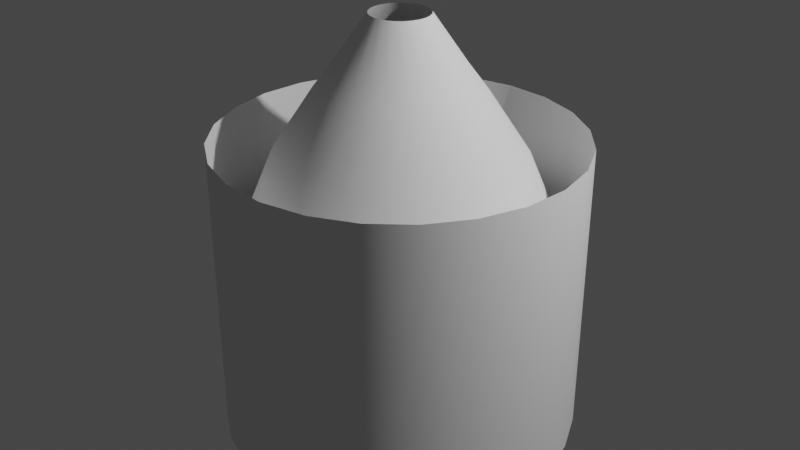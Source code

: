 # Source: VFX_Shapes.blend  (saved by Blender 3.5.10; exported with 4.5.12 LTS)
import bpy
from mathutils import Matrix  # noqa: F401  (used for matrix-valued properties, if any)

bpy.ops.wm.read_factory_settings(use_empty=True)
scene = bpy.context.scene
scene.name = 'Scene'

# ---- collections
col_collection = bpy.data.collections.new('Collection'); scene.collection.children.link(col_collection)

# ---- node groups
ng_auto_smooth = bpy.data.node_groups.new('Auto Smooth', 'GeometryNodeTree')
_s = ng_auto_smooth.interface.new_socket(name='Geometry', in_out='OUTPUT', socket_type='NodeSocketGeometry')
_s = ng_auto_smooth.interface.new_socket(name='Geometry', in_out='INPUT', socket_type='NodeSocketGeometry')
_s = ng_auto_smooth.interface.new_socket(name='Angle', in_out='INPUT', socket_type='NodeSocketFloat')
_s.subtype = 'ANGLE'
_s.min_value = 0.0
_s.max_value = 3.142
ng_auto_smooth.is_modifier = True
_N = ng_auto_smooth.nodes; _L = ng_auto_smooth.links
n0 = _N.new('NodeGroupOutput'); n0.name = 'Group Output'; n0.location = (480, -100)
n1 = _N.new('NodeGroupInput'); n1.name = 'Group Input'; n1.location = (-420, -300)
n2 = _N.new('NodeGroupInput'); n2.name = 'Group Input.001'; n2.location = (-60, -100)
n3 = _N.new('GeometryNodeSetShadeSmooth'); n3.name = 'Set Shade Smooth'; n3.location = (120, -100)
n3.domain = 'EDGE'
n4 = _N.new('GeometryNodeSetShadeSmooth'); n4.name = 'Set Shade Smooth.001'; n4.location = (300, -100)
n5 = _N.new('GeometryNodeInputMeshEdgeAngle'); n5.name = 'Edge Angle'; n5.location = (-420, -220)
n6 = _N.new('GeometryNodeInputEdgeSmooth'); n6.name = 'Is Edge Smooth'; n6.location = (-60, -160)
n7 = _N.new('GeometryNodeInputShadeSmooth'); n7.name = 'Is Face Smooth'; n7.location = (-240, -340)
n8 = _N.new('FunctionNodeBooleanMath'); n8.name = 'Boolean Math'; n8.location = (-60, -220)
n9 = _N.new('FunctionNodeCompare'); n9.name = 'Compare'; n9.location = (-240, -180)
n9.operation = 'LESS_EQUAL'
_L.new(n5.outputs[0], n9.inputs[0])
_L.new(n4.outputs[0], n0.inputs[0])
_L.new(n1.outputs[1], n9.inputs[1])
_L.new(n9.outputs[0], n8.inputs[0])
_L.new(n7.outputs[0], n8.inputs[1])
_L.new(n2.outputs[0], n3.inputs[0])
_L.new(n6.outputs[0], n3.inputs[1])
_L.new(n3.outputs[0], n4.inputs[0])
_L.new(n8.outputs[0], n3.inputs[2])
n0.is_active_output = True

# ---- world
world_world = bpy.data.worlds.new('World'); scene.world = world_world
world_world.use_nodes = True; world_world.node_tree.nodes.clear()
_N = world_world.node_tree.nodes; _L = world_world.node_tree.links
n0 = _N.new('ShaderNodeOutputWorld'); n0.name = 'World Output'; n0.location = (300, 300)
n1 = _N.new('ShaderNodeBackground'); n1.name = 'Background'; n1.location = (10, 300)
n1.inputs[0].default_value = (0.05088, 0.05088, 0.05088, 1.0)
_L.new(n1.outputs[0], n0.inputs[0])
n0.is_active_output = True
world_world.color = (0.05088, 0.05088, 0.05088)
world_world.use_sun_shadow = False
world_world.sun_shadow_jitter_overblur = 0.0

# ---- lights
light_light = bpy.data.lights.new('Light', 'POINT')
light_light.transmission_factor = 0.0
light_light.energy = 1000.0
light_light.shadow_soft_size = 0.1
light_light.shadow_maximum_resolution = 0.006
light_light.use_absolute_resolution = True

# ---- meshes
me_cylinder = bpy.data.meshes.new('Cylinder')
me_cylinder.from_pydata([(1.196e-11, 1.125, -0.9529), (-9.763e-10, 0.1933, 1.792), (0.2911, 1.086, -0.9529), (0.05004, 0.1868, 1.792), (0.5624, 0.9741, -0.9529), (0.09667, 0.1674, 1.792), (0.7953, 0.7953, -0.9529), (0.1367, 0.1367, 1.792), (0.9741, 0.5624, -0.9529), (0.1674, 0.09667, 1.792), (1.086, 0.2911, -0.9529), (0.1868, 0.05004, 1.792), (1.125, 1.242e-09, -0.9529), (0.1933, -8.568e-09, 1.792), (1.086, -0.2911, -0.9529), (0.1868, -0.05004, 1.792), (0.9741, -0.5624, -0.9529), (0.1674, -0.09667, 1.792), (0.7953, -0.7953, -0.9529), (0.1367, -0.1367, 1.792), (0.5624, -0.9741, -0.9529), (0.09667, -0.1674, 1.792), (0.2911, -1.086, -0.9529), (0.05004, -0.1868, 1.792), (1.196e-11, -1.125, -0.9529), (-9.763e-10, -0.1933, 1.792), (-0.2911, -1.086, -0.9529), (-0.05004, -0.1868, 1.792), (-0.5624, -0.9741, -0.9529), (-0.09667, -0.1674, 1.792), (-0.7953, -0.7953, -0.9529), (-0.1367, -0.1367, 1.792), (-0.9741, -0.5624, -0.9529), (-0.1674, -0.09667, 1.792), (-1.086, -0.2911, -0.9529), (-0.1868, -0.05004, 1.792), (-1.125, 1.242e-09, -0.9529), (-0.1933, -8.568e-09, 1.792), (-1.086, 0.2911, -0.9529), (-0.1868, 0.05004, 1.792), (-0.9741, 0.5624, -0.9529), (-0.1674, 0.09667, 1.792), (-0.7953, 0.7953, -0.9529), (-0.1367, 0.1367, 1.792), (-0.5624, 0.9741, -0.9529), (-0.09667, 0.1674, 1.792), (-0.2911, 1.086, -0.9529), (-0.05004, 0.1868, 1.792), (-1.949e-09, 0.4126, 1.474), (-1.445e-09, 1.173, -0.375), (-1.844e-09, 0.5439, 1.299), (-2.553e-09, 0.8248, 0.8723), (-2.455e-09, 1.078, 0.2694), (0.3035, 1.133, -0.375), (0.1068, 0.3985, 1.474), (0.2791, 1.041, 0.2694), (0.2135, 0.7967, 0.8723), (0.1408, 0.5253, 1.299), (0.5864, 1.016, -0.375), (0.2063, 0.3573, 1.474), (0.5391, 0.9338, 0.2694), (0.4124, 0.7143, 0.8723), (0.2719, 0.471, 1.299), (0.8293, 0.8293, -0.375), (0.2918, 0.2918, 1.474), (0.7624, 0.7624, 0.2694), (0.5833, 0.5833, 0.8723), (0.3846, 0.3846, 1.299), (1.016, 0.5864, -0.375), (0.3573, 0.2063, 1.474), (0.9338, 0.5391, 0.2694), (0.7143, 0.4124, 0.8723), (0.471, 0.2719, 1.299), (1.133, 0.3035, -0.375), (0.3985, 0.1068, 1.474), (1.041, 0.2791, 0.2694), (0.7967, 0.2135, 0.8723), (0.5253, 0.1408, 1.299), (1.173, -1.446e-09, -0.375), (0.4126, -2.427e-09, 1.474), (1.078, -3.631e-09, 0.2694), (0.8248, -3.632e-09, 0.8723), (0.5439, -3.253e-09, 1.299), (1.133, -0.3035, -0.375), (0.3985, -0.1068, 1.474), (1.041, -0.2791, 0.2694), (0.7967, -0.2135, 0.8723), (0.5253, -0.1408, 1.299), (1.016, -0.5864, -0.375), (0.3573, -0.2063, 1.474), (0.9338, -0.5391, 0.2694), (0.7143, -0.4124, 0.8723), (0.471, -0.2719, 1.299), (0.8293, -0.8293, -0.375), (0.2918, -0.2918, 1.474), (0.7624, -0.7624, 0.2694), (0.5833, -0.5833, 0.8723), (0.3846, -0.3846, 1.299), (0.5864, -1.016, -0.375), (0.2063, -0.3573, 1.474), (0.5391, -0.9338, 0.2694), (0.4124, -0.7143, 0.8723), (0.2719, -0.471, 1.299), (0.3035, -1.133, -0.375), (0.1068, -0.3985, 1.474), (0.2791, -1.041, 0.2694), (0.2135, -0.7967, 0.8723), (0.1408, -0.5253, 1.299), (-1.445e-09, -1.173, -0.375), (-1.949e-09, -0.4126, 1.474), (-2.455e-09, -1.078, 0.2694), (-2.553e-09, -0.8248, 0.8723), (-1.844e-09, -0.5439, 1.299), (-0.3035, -1.133, -0.375), (-0.1068, -0.3985, 1.474), (-0.2791, -1.041, 0.2694), (-0.2135, -0.7967, 0.8723), (-0.1408, -0.5253, 1.299), (-0.5864, -1.016, -0.375), (-0.2063, -0.3573, 1.474), (-0.5391, -0.9338, 0.2694), (-0.4124, -0.7143, 0.8723), (-0.2719, -0.471, 1.299), (-0.8293, -0.8293, -0.375), (-0.2918, -0.2918, 1.474), (-0.7624, -0.7624, 0.2694), (-0.5833, -0.5833, 0.8723), (-0.3846, -0.3846, 1.299), (-1.016, -0.5864, -0.375), (-0.3573, -0.2063, 1.474), (-0.9338, -0.5391, 0.2694), (-0.7143, -0.4124, 0.8723), (-0.471, -0.2719, 1.299), (-1.133, -0.3035, -0.375), (-0.3985, -0.1068, 1.474), (-1.041, -0.2791, 0.2694), (-0.7967, -0.2135, 0.8723), (-0.5253, -0.1408, 1.299), (-1.173, -1.446e-09, -0.375), (-0.4126, -2.427e-09, 1.474), (-1.078, -3.631e-09, 0.2694), (-0.8248, -3.632e-09, 0.8723), (-0.5439, -3.253e-09, 1.299), (-1.133, 0.3035, -0.375), (-0.3985, 0.1068, 1.474), (-1.041, 0.2791, 0.2694), (-0.7967, 0.2135, 0.8723), (-0.5253, 0.1408, 1.299), (-1.016, 0.5864, -0.375), (-0.3573, 0.2063, 1.474), (-0.9338, 0.5391, 0.2694), (-0.7143, 0.4124, 0.8723), (-0.471, 0.2719, 1.299), (-0.8293, 0.8293, -0.375), (-0.2918, 0.2918, 1.474), (-0.7624, 0.7624, 0.2694), (-0.5833, 0.5833, 0.8723), (-0.3846, 0.3846, 1.299), (-0.5864, 1.016, -0.375), (-0.2063, 0.3573, 1.474), (-0.5391, 0.9338, 0.2694), (-0.4124, 0.7143, 0.8723), (-0.2719, 0.471, 1.299), (-0.3035, 1.133, -0.375), (-0.1068, 0.3985, 1.474), (-0.2791, 1.041, 0.2694), (-0.2135, 0.7967, 0.8723), (-0.1408, 0.5253, 1.299)], [], [(46, 163, 49, 0), (4, 58, 63, 6), (6, 63, 68, 8), (8, 68, 73, 10), (10, 73, 78, 12), (12, 78, 83, 14), (14, 83, 88, 16), (16, 88, 93, 18), (18, 93, 98, 20), (20, 98, 103, 22), (22, 103, 108, 24), (24, 108, 113, 26), (26, 113, 118, 28), (28, 118, 123, 30), (30, 123, 128, 32), (32, 128, 133, 34), (34, 133, 138, 36), (36, 138, 143, 38), (38, 143, 148, 40), (40, 148, 153, 42), (42, 153, 158, 44), (44, 158, 163, 46), (0, 49, 53, 2), (2, 53, 58, 4), (159, 45, 47, 164), (154, 43, 45, 159), (149, 41, 43, 154), (144, 39, 41, 149), (139, 37, 39, 144), (134, 35, 37, 139), (129, 33, 35, 134), (124, 31, 33, 129), (119, 29, 31, 124), (114, 27, 29, 119), (109, 25, 27, 114), (104, 23, 25, 109), (99, 21, 23, 104), (94, 19, 21, 99), (89, 17, 19, 94), (84, 15, 17, 89), (79, 13, 15, 84), (74, 11, 13, 79), (69, 9, 11, 74), (64, 7, 9, 69), (59, 5, 7, 64), (54, 3, 5, 59), (48, 1, 3, 54), (164, 48, 50, 167), (167, 50, 51, 166), (166, 51, 52, 165), (165, 52, 49, 163), (159, 164, 167, 162), (162, 167, 166, 161), (161, 166, 165, 160), (160, 165, 163, 158), (154, 159, 162, 157), (157, 162, 161, 156), (156, 161, 160, 155), (155, 160, 158, 153), (149, 154, 157, 152), (152, 157, 156, 151), (151, 156, 155, 150), (150, 155, 153, 148), (144, 149, 152, 147), (147, 152, 151, 146), (146, 151, 150, 145), (145, 150, 148, 143), (139, 144, 147, 142), (142, 147, 146, 141), (141, 146, 145, 140), (140, 145, 143, 138), (134, 139, 142, 137), (137, 142, 141, 136), (136, 141, 140, 135), (135, 140, 138, 133), (129, 134, 137, 132), (132, 137, 136, 131), (131, 136, 135, 130), (130, 135, 133, 128), (124, 129, 132, 127), (127, 132, 131, 126), (126, 131, 130, 125), (125, 130, 128, 123), (119, 124, 127, 122), (122, 127, 126, 121), (121, 126, 125, 120), (120, 125, 123, 118), (114, 119, 122, 117), (117, 122, 121, 116), (116, 121, 120, 115), (115, 120, 118, 113), (109, 114, 117, 112), (112, 117, 116, 111), (111, 116, 115, 110), (110, 115, 113, 108), (104, 109, 112, 107), (107, 112, 111, 106), (106, 111, 110, 105), (105, 110, 108, 103), (99, 104, 107, 102), (102, 107, 106, 101), (101, 106, 105, 100), (100, 105, 103, 98), (94, 99, 102, 97), (97, 102, 101, 96), (96, 101, 100, 95), (95, 100, 98, 93), (89, 94, 97, 92), (92, 97, 96, 91), (91, 96, 95, 90), (90, 95, 93, 88), (84, 89, 92, 87), (87, 92, 91, 86), (86, 91, 90, 85), (85, 90, 88, 83), (79, 84, 87, 82), (82, 87, 86, 81), (81, 86, 85, 80), (80, 85, 83, 78), (74, 79, 82, 77), (77, 82, 81, 76), (76, 81, 80, 75), (75, 80, 78, 73), (69, 74, 77, 72), (72, 77, 76, 71), (71, 76, 75, 70), (70, 75, 73, 68), (64, 69, 72, 67), (67, 72, 71, 66), (66, 71, 70, 65), (65, 70, 68, 63), (59, 64, 67, 62), (62, 67, 66, 61), (61, 66, 65, 60), (60, 65, 63, 58), (54, 59, 62, 57), (57, 62, 61, 56), (56, 61, 60, 55), (55, 60, 58, 53), (48, 54, 57, 50), (50, 57, 56, 51), (51, 56, 55, 52), (52, 55, 53, 49), (164, 47, 1, 48)])
me_cylinder.polygons.foreach_set('use_smooth', [True] * 144)
_uv = me_cylinder.uv_layers.new(name='UVMap')
_uv.uv.foreach_set('vector', [0.03968, 0.0, 0.03887, 0.1389, 0.0, 0.1389, 0.0, 0.0, 0.9184, 0.0, 0.9192, 0.1389, 0.8772, 0.1389, 0.8766, 0.0, 0.8766, 0.0, 0.8772, 0.1389, 0.8352, 0.1389, 0.8347, 0.0, 0.8347, 0.0, 0.8352, 0.1389, 0.7933, 0.1389, 0.7928, 0.0, 0.7928, 0.0, 0.7933, 0.1389, 0.7513, 0.1389, 0.7509, 0.0, 0.7509, 0.0, 0.7513, 0.1389, 0.7093, 0.1389, 0.709, 0.0, 0.709, 0.0, 0.7093, 0.1389, 0.6674, 0.1389, 0.6672, 0.0, 0.6672, 0.0, 0.6674, 0.1389, 0.6255, 0.1389, 0.6253, 0.0, 0.6253, 0.0, 0.6255, 0.1389, 0.5836, 0.1389, 0.5835, 0.0, 0.5835, 0.0, 0.5836, 0.1389, 0.5418, 0.1389, 0.5418, 0.0, 0.5418, 0.0, 0.5418, 0.1389, 0.5, 0.1389, 0.5, 0.0, 0.5, 0.0, 0.5, 0.1389, 0.4582, 0.1389, 0.4582, 0.0, 0.4582, 0.0, 0.4582, 0.1389, 0.4164, 0.1389, 0.4165, 0.0, 0.4165, 0.0, 0.4164, 0.1389, 0.3745, 0.1389, 0.3747, 0.0, 0.3747, 0.0, 0.3745, 0.1389, 0.3326, 0.1389, 0.3328, 0.0, 0.3328, 0.0, 0.3326, 0.1389, 0.2907, 0.1389, 0.291, 0.0, 0.291, 0.0, 0.2907, 0.1389, 0.2487, 0.1389, 0.2491, 0.0, 0.2491, 0.0, 0.2487, 0.1389, 0.2067, 0.1389, 0.2072, 0.0, 0.2072, 0.0, 0.2067, 0.1389, 0.1648, 0.1389, 0.1653, 0.0, 0.1653, 0.0, 0.1648, 0.1389, 0.1228, 0.1389, 0.1234, 0.0, 0.1234, 0.0, 0.1228, 0.1389, 0.08082, 0.1389, 0.08155, 0.0, 0.08155, 0.0, 0.08082, 0.1389, 0.03887, 0.1389, 0.03968, 0.0, 1.0, 0.0, 1.0, 0.1389, 0.9611, 0.1389, 0.9603, 0.0, 0.9603, 0.0, 0.9611, 0.1389, 0.9192, 0.1389, 0.9184, 0.0, 0.08045, 0.7806, 0.08155, 1.0, 0.03968, 1.0, 0.03845, 0.7806, 0.1225, 0.7806, 0.1234, 1.0, 0.08155, 1.0, 0.08045, 0.7806, 0.1645, 0.7806, 0.1653, 1.0, 0.1234, 1.0, 0.1225, 0.7806, 0.2065, 0.7806, 0.2072, 1.0, 0.1653, 1.0, 0.1645, 0.7806, 0.2485, 0.7806, 0.2491, 1.0, 0.2072, 1.0, 0.2065, 0.7806, 0.2905, 0.7806, 0.291, 1.0, 0.2491, 1.0, 0.2485, 0.7806, 0.3325, 0.7806, 0.3328, 1.0, 0.291, 1.0, 0.2905, 0.7806, 0.3744, 0.7806, 0.3747, 1.0, 0.3328, 1.0, 0.3325, 0.7806, 0.4163, 0.7806, 0.4165, 1.0, 0.3747, 1.0, 0.3744, 0.7806, 0.4582, 0.7806, 0.4582, 1.0, 0.4165, 1.0, 0.4163, 0.7806, 0.5, 0.7806, 0.5, 1.0, 0.4582, 1.0, 0.4582, 0.7806, 0.5418, 0.7806, 0.5418, 1.0, 0.5, 1.0, 0.5, 0.7806, 0.5837, 0.7806, 0.5835, 1.0, 0.5418, 1.0, 0.5418, 0.7806, 0.6256, 0.7806, 0.6253, 1.0, 0.5835, 1.0, 0.5837, 0.7806, 0.6675, 0.7806, 0.6672, 1.0, 0.6253, 1.0, 0.6256, 0.7806, 0.7095, 0.7806, 0.709, 1.0, 0.6672, 1.0, 0.6675, 0.7806, 0.7515, 0.7806, 0.7509, 1.0, 0.709, 1.0, 0.7095, 0.7806, 0.7935, 0.7806, 0.7928, 1.0, 0.7509, 1.0, 0.7515, 0.7806, 0.8355, 0.7806, 0.8347, 1.0, 0.7928, 1.0, 0.7935, 0.7806, 0.8775, 0.7806, 0.8766, 1.0, 0.8347, 1.0, 0.8355, 0.7806, 0.9196, 0.7806, 0.9184, 1.0, 0.8766, 1.0, 0.8775, 0.7806, 0.9616, 0.7806, 0.9603, 1.0, 0.9184, 1.0, 0.9196, 0.7806, 1.0, 0.7806, 1.0, 1.0, 0.9603, 1.0, 0.9616, 0.7806, 0.03845, 0.7806, 0.0, 0.7806, 0.0, 0.6619, 0.03796, 0.6619, 0.03796, 0.6619, 0.0, 0.6619, 1.788e-07, 0.5, 0.03769, 0.5, 0.03769, 0.5, 1.788e-07, 0.5, 0.0, 0.2917, 0.03813, 0.2917, 0.03813, 0.2917, 0.0, 0.2917, 0.0, 0.1389, 0.03887, 0.1389, 0.08045, 0.7806, 0.03845, 0.7806, 0.03796, 0.6619, 0.08001, 0.6619, 0.08001, 0.6619, 0.03796, 0.6619, 0.03769, 0.5, 0.07976, 0.5, 0.07976, 0.5, 0.03769, 0.5, 0.03813, 0.2917, 0.08016, 0.2917, 0.08016, 0.2917, 0.03813, 0.2917, 0.03887, 0.1389, 0.08082, 0.1389, 0.1225, 0.7806, 0.08045, 0.7806, 0.08001, 0.6619, 0.1221, 0.6619, 0.1221, 0.6619, 0.08001, 0.6619, 0.07976, 0.5, 0.1219, 0.5, 0.1219, 0.5, 0.07976, 0.5, 0.08016, 0.2917, 0.1222, 0.2917, 0.1222, 0.2917, 0.08016, 0.2917, 0.08082, 0.1389, 0.1228, 0.1389, 0.1645, 0.7806, 0.1225, 0.7806, 0.1221, 0.6619, 0.1641, 0.6619, 0.1641, 0.6619, 0.1221, 0.6619, 0.1219, 0.5, 0.164, 0.5, 0.164, 0.5, 0.1219, 0.5, 0.1222, 0.2917, 0.1643, 0.2917, 0.1643, 0.2917, 0.1222, 0.2917, 0.1228, 0.1389, 0.1648, 0.1389, 0.2065, 0.7806, 0.1645, 0.7806, 0.1641, 0.6619, 0.2062, 0.6619, 0.2062, 0.6619, 0.1641, 0.6619, 0.164, 0.5, 0.2061, 0.5, 0.2061, 0.5, 0.164, 0.5, 0.1643, 0.2917, 0.2063, 0.2917, 0.2063, 0.2917, 0.1643, 0.2917, 0.1648, 0.1389, 0.2067, 0.1389, 0.2485, 0.7806, 0.2065, 0.7806, 0.2062, 0.6619, 0.2483, 0.6619, 0.2483, 0.6619, 0.2062, 0.6619, 0.2061, 0.5, 0.2482, 0.5, 0.2482, 0.5, 0.2061, 0.5, 0.2063, 0.2917, 0.2484, 0.2917, 0.2484, 0.2917, 0.2063, 0.2917, 0.2067, 0.1389, 0.2487, 0.1389, 0.2905, 0.7806, 0.2485, 0.7806, 0.2483, 0.6619, 0.2903, 0.6619, 0.2903, 0.6619, 0.2483, 0.6619, 0.2482, 0.5, 0.2902, 0.5, 0.2902, 0.5, 0.2482, 0.5, 0.2484, 0.2917, 0.2904, 0.2917, 0.2904, 0.2917, 0.2484, 0.2917, 0.2487, 0.1389, 0.2907, 0.1389, 0.3325, 0.7806, 0.2905, 0.7806, 0.2903, 0.6619, 0.3323, 0.6619, 0.3323, 0.6619, 0.2903, 0.6619, 0.2902, 0.5, 0.3322, 0.5, 0.3322, 0.5, 0.2902, 0.5, 0.2904, 0.2917, 0.3324, 0.2917, 0.3324, 0.2917, 0.2904, 0.2917, 0.2907, 0.1389, 0.3326, 0.1389, 0.3744, 0.7806, 0.3325, 0.7806, 0.3323, 0.6619, 0.3743, 0.6619, 0.3743, 0.6619, 0.3323, 0.6619, 0.3322, 0.5, 0.3742, 0.5, 0.3742, 0.5, 0.3322, 0.5, 0.3324, 0.2917, 0.3743, 0.2917, 0.3743, 0.2917, 0.3324, 0.2917, 0.3326, 0.1389, 0.3745, 0.1389, 0.4163, 0.7806, 0.3744, 0.7806, 0.3743, 0.6619, 0.4162, 0.6619, 0.4162, 0.6619, 0.3743, 0.6619, 0.3742, 0.5, 0.4162, 0.5, 0.4162, 0.5, 0.3742, 0.5, 0.3743, 0.2917, 0.4163, 0.2917, 0.4163, 0.2917, 0.3743, 0.2917, 0.3745, 0.1389, 0.4164, 0.1389, 0.4582, 0.7806, 0.4163, 0.7806, 0.4162, 0.6619, 0.4581, 0.6619, 0.4581, 0.6619, 0.4162, 0.6619, 0.4162, 0.5, 0.4581, 0.5, 0.4581, 0.5, 0.4162, 0.5, 0.4163, 0.2917, 0.4582, 0.2917, 0.4582, 0.2917, 0.4163, 0.2917, 0.4164, 0.1389, 0.4582, 0.1389, 0.5, 0.7806, 0.4582, 0.7806, 0.4581, 0.6619, 0.5, 0.6619, 0.5, 0.6619, 0.4581, 0.6619, 0.4581, 0.5, 0.5, 0.5, 0.5, 0.5, 0.4581, 0.5, 0.4582, 0.2917, 0.5, 0.2917, 0.5, 0.2917, 0.4582, 0.2917, 0.4582, 0.1389, 0.5, 0.1389, 0.5418, 0.7806, 0.5, 0.7806, 0.5, 0.6619, 0.5419, 0.6619, 0.5419, 0.6619, 0.5, 0.6619, 0.5, 0.5, 0.5419, 0.5, 0.5419, 0.5, 0.5, 0.5, 0.5, 0.2917, 0.5418, 0.2917, 0.5418, 0.2917, 0.5, 0.2917, 0.5, 0.1389, 0.5418, 0.1389, 0.5837, 0.7806, 0.5418, 0.7806, 0.5419, 0.6619, 0.5838, 0.6619, 0.5838, 0.6619, 0.5419, 0.6619, 0.5419, 0.5, 0.5838, 0.5, 0.5838, 0.5, 0.5419, 0.5, 0.5418, 0.2917, 0.5837, 0.2917, 0.5837, 0.2917, 0.5418, 0.2917, 0.5418, 0.1389, 0.5836, 0.1389, 0.6256, 0.7806, 0.5837, 0.7806, 0.5838, 0.6619, 0.6257, 0.6619, 0.6257, 0.6619, 0.5838, 0.6619, 0.5838, 0.5, 0.6258, 0.5, 0.6258, 0.5, 0.5838, 0.5, 0.5837, 0.2917, 0.6257, 0.2917, 0.6257, 0.2917, 0.5837, 0.2917, 0.5836, 0.1389, 0.6255, 0.1389, 0.6675, 0.7806, 0.6256, 0.7806, 0.6257, 0.6619, 0.6677, 0.6619, 0.6677, 0.6619, 0.6257, 0.6619, 0.6258, 0.5, 0.6678, 0.5, 0.6678, 0.5, 0.6258, 0.5, 0.6257, 0.2917, 0.6676, 0.2917, 0.6676, 0.2917, 0.6257, 0.2917, 0.6255, 0.1389, 0.6674, 0.1389, 0.7095, 0.7806, 0.6675, 0.7806, 0.6677, 0.6619, 0.7097, 0.6619, 0.7097, 0.6619, 0.6677, 0.6619, 0.6678, 0.5, 0.7098, 0.5, 0.7098, 0.5, 0.6678, 0.5, 0.6676, 0.2917, 0.7096, 0.2917, 0.7096, 0.2917, 0.6676, 0.2917, 0.6674, 0.1389, 0.7093, 0.1389, 0.7515, 0.7806, 0.7095, 0.7806, 0.7097, 0.6619, 0.7517, 0.6619, 0.7517, 0.6619, 0.7097, 0.6619, 0.7098, 0.5, 0.7519, 0.5, 0.7519, 0.5, 0.7098, 0.5, 0.7096, 0.2917, 0.7516, 0.2917, 0.7516, 0.2917, 0.7096, 0.2917, 0.7093, 0.1389, 0.7513, 0.1389, 0.7935, 0.7806, 0.7515, 0.7806, 0.7517, 0.6619, 0.7938, 0.6619, 0.7938, 0.6619, 0.7517, 0.6619, 0.7519, 0.5, 0.7939, 0.5, 0.7939, 0.5, 0.7519, 0.5, 0.7516, 0.2917, 0.7937, 0.2917, 0.7937, 0.2917, 0.7516, 0.2917, 0.7513, 0.1389, 0.7933, 0.1389, 0.8355, 0.7806, 0.7935, 0.7806, 0.7938, 0.6619, 0.8359, 0.6619, 0.8359, 0.6619, 0.7938, 0.6619, 0.7939, 0.5, 0.836, 0.5, 0.836, 0.5, 0.7939, 0.5, 0.7937, 0.2917, 0.8357, 0.2917, 0.8357, 0.2917, 0.7937, 0.2917, 0.7933, 0.1389, 0.8352, 0.1389, 0.8775, 0.7806, 0.8355, 0.7806, 0.8359, 0.6619, 0.8779, 0.6619, 0.8779, 0.6619, 0.8359, 0.6619, 0.836, 0.5, 0.8781, 0.5, 0.8781, 0.5, 0.836, 0.5, 0.8357, 0.2917, 0.8778, 0.2917, 0.8778, 0.2917, 0.8357, 0.2917, 0.8352, 0.1389, 0.8772, 0.1389, 0.9196, 0.7806, 0.8775, 0.7806, 0.8779, 0.6619, 0.92, 0.6619, 0.92, 0.6619, 0.8779, 0.6619, 0.8781, 0.5, 0.9202, 0.5, 0.9202, 0.5, 0.8781, 0.5, 0.8778, 0.2917, 0.9198, 0.2917, 0.9198, 0.2917, 0.8778, 0.2917, 0.8772, 0.1389, 0.9192, 0.1389, 0.9616, 0.7806, 0.9196, 0.7806, 0.92, 0.6619, 0.962, 0.6619, 0.962, 0.6619, 0.92, 0.6619, 0.9202, 0.5, 0.9623, 0.5, 0.9623, 0.5, 0.9202, 0.5, 0.9198, 0.2917, 0.9619, 0.2917, 0.9619, 0.2917, 0.9198, 0.2917, 0.9192, 0.1389, 0.9611, 0.1389, 1.0, 0.7806, 0.9616, 0.7806, 0.962, 0.6619, 1.0, 0.6619, 1.0, 0.6619, 0.962, 0.6619, 0.9623, 0.5, 1.0, 0.5, 1.0, 0.5, 0.9623, 0.5, 0.9619, 0.2917, 1.0, 0.2917, 1.0, 0.2917, 0.9619, 0.2917, 0.9611, 0.1389, 1.0, 0.1389, 0.03845, 0.7806, 0.03968, 1.0, 0.0, 1.0, 0.0, 0.7806])
me_cylinder.update()
me_cylinder_001 = bpy.data.meshes.new('Cylinder.001')
me_cylinder_001.from_pydata([(0.0, 1.0, -1.0), (0.0, 1.0, 1.0), (0.2588, 0.9659, -1.0), (0.2588, 0.9659, 1.0), (0.5, 0.866, -1.0), (0.5, 0.866, 1.0), (0.7071, 0.7071, -1.0), (0.7071, 0.7071, 1.0), (0.866, 0.5, -1.0), (0.866, 0.5, 1.0), (0.9659, 0.2588, -1.0), (0.9659, 0.2588, 1.0), (1.0, 0.0, -1.0), (1.0, 0.0, 1.0), (0.9659, -0.2588, -1.0), (0.9659, -0.2588, 1.0), (0.866, -0.5, -1.0), (0.866, -0.5, 1.0), (0.7071, -0.7071, -1.0), (0.7071, -0.7071, 1.0), (0.5, -0.866, -1.0), (0.5, -0.866, 1.0), (0.2588, -0.9659, -1.0), (0.2588, -0.9659, 1.0), (0.0, -1.0, -1.0), (0.0, -1.0, 1.0), (-0.2588, -0.9659, -1.0), (-0.2588, -0.9659, 1.0), (-0.5, -0.866, -1.0), (-0.5, -0.866, 1.0), (-0.7071, -0.7071, -1.0), (-0.7071, -0.7071, 1.0), (-0.866, -0.5, -1.0), (-0.866, -0.5, 1.0), (-0.9659, -0.2588, -1.0), (-0.9659, -0.2588, 1.0), (-1.0, 0.0, -1.0), (-1.0, 0.0, 1.0), (-0.9659, 0.2588, -1.0), (-0.9659, 0.2588, 1.0), (-0.866, 0.5, -1.0), (-0.866, 0.5, 1.0), (-0.7071, 0.7071, -1.0), (-0.7071, 0.7071, 1.0), (-0.5, 0.866, -1.0), (-0.5, 0.866, 1.0), (-0.2588, 0.9659, -1.0), (-0.2588, 0.9659, 1.0)], [], [(0, 1, 3, 2), (2, 3, 5, 4), (4, 5, 7, 6), (6, 7, 9, 8), (8, 9, 11, 10), (10, 11, 13, 12), (12, 13, 15, 14), (14, 15, 17, 16), (16, 17, 19, 18), (18, 19, 21, 20), (20, 21, 23, 22), (22, 23, 25, 24), (24, 25, 27, 26), (26, 27, 29, 28), (28, 29, 31, 30), (30, 31, 33, 32), (32, 33, 35, 34), (34, 35, 37, 36), (36, 37, 39, 38), (38, 39, 41, 40), (40, 41, 43, 42), (42, 43, 45, 44), (44, 45, 47, 46), (46, 47, 1, 0)])
me_cylinder_001.polygons.foreach_set('use_smooth', [True] * 24)
_uv = me_cylinder_001.uv_layers.new(name='UVMap')
_uv.uv.foreach_set('vector', [1.0, 2.98e-08, 1.0, 1.0, 0.9583, 1.0, 0.9583, 2.98e-08, 0.9583, 2.98e-08, 0.9583, 1.0, 0.9167, 1.0, 0.9167, 2.98e-08, 0.9167, 2.98e-08, 0.9167, 1.0, 0.875, 1.0, 0.875, 2.98e-08, 0.875, 2.98e-08, 0.875, 1.0, 0.8333, 1.0, 0.8333, 2.98e-08, 0.8333, 2.98e-08, 0.8333, 1.0, 0.7917, 1.0, 0.7917, 2.98e-08, 0.7917, 2.98e-08, 0.7917, 1.0, 0.75, 1.0, 0.75, 2.98e-08, 0.75, 2.98e-08, 0.75, 1.0, 0.7083, 1.0, 0.7083, 2.98e-08, 0.7083, 2.98e-08, 0.7083, 1.0, 0.6667, 1.0, 0.6667, 2.98e-08, 0.6667, 2.98e-08, 0.6667, 1.0, 0.625, 1.0, 0.625, 2.98e-08, 0.625, 2.98e-08, 0.625, 1.0, 0.5833, 1.0, 0.5833, 2.98e-08, 0.5833, 2.98e-08, 0.5833, 1.0, 0.5417, 1.0, 0.5417, 2.98e-08, 0.5417, 2.98e-08, 0.5417, 1.0, 0.5, 1.0, 0.5, 2.98e-08, 0.5, 2.98e-08, 0.5, 1.0, 0.4583, 1.0, 0.4583, 2.98e-08, 0.4583, 2.98e-08, 0.4583, 1.0, 0.4167, 1.0, 0.4167, 2.98e-08, 0.4167, 2.98e-08, 0.4167, 1.0, 0.375, 1.0, 0.375, 2.98e-08, 0.375, 2.98e-08, 0.375, 1.0, 0.3333, 1.0, 0.3333, 2.98e-08, 0.3333, 2.98e-08, 0.3333, 1.0, 0.2917, 1.0, 0.2917, 2.98e-08, 0.2917, 2.98e-08, 0.2917, 1.0, 0.25, 1.0, 0.25, 2.98e-08, 0.25, 2.98e-08, 0.25, 1.0, 0.2083, 1.0, 0.2083, 2.98e-08, 0.2083, 2.98e-08, 0.2083, 1.0, 0.1667, 1.0, 0.1667, 2.98e-08, 0.1667, 2.98e-08, 0.1667, 1.0, 0.125, 1.0, 0.125, 2.98e-08, 0.125, 2.98e-08, 0.125, 1.0, 0.08333, 1.0, 0.08333, 2.98e-08, 0.08333, 2.98e-08, 0.08333, 1.0, 0.04167, 1.0, 0.04167, 2.98e-08, 0.04167, 2.98e-08, 0.04167, 1.0, 0.0, 1.0, 0.0, 2.98e-08])
me_cylinder_001.update()
me_landingcylinder = bpy.data.meshes.new('LandingCylinder')
me_landingcylinder.from_pydata([(8.773e-11, 0.2422, -0.002491), (1.594e-09, 0.4051, 0.08944), (0.06823, 0.2324, -0.002491), (0.1141, 0.3887, 0.08944), (0.1309, 0.2037, -0.002491), (0.219, 0.3408, 0.08944), (0.183, 0.1586, -0.002491), (0.3061, 0.2653, 0.08944), (0.2203, 0.1006, -0.002491), (0.3685, 0.1683, 0.08944), (0.2397, 0.03447, -0.002491), (0.401, 0.05765, 0.08944), (0.2397, -0.03447, -0.002491), (0.401, -0.05765, 0.08944), (0.2203, -0.1006, -0.002491), (0.3685, -0.1683, 0.08944), (0.183, -0.1586, -0.002491), (0.3061, -0.2653, 0.08944), (0.1309, -0.2037, -0.002491), (0.219, -0.3408, 0.08944), (0.06823, -0.2324, -0.002491), (0.1141, -0.3887, 0.08944), (8.773e-11, -0.2422, -0.002491), (1.594e-09, -0.4051, 0.08944), (-0.06823, -0.2324, -0.002491), (-0.1141, -0.3887, 0.08944), (-0.1309, -0.2037, -0.002491), (-0.219, -0.3408, 0.08944), (-0.183, -0.1586, -0.002491), (-0.3061, -0.2653, 0.08944), (-0.2203, -0.1006, -0.002491), (-0.3685, -0.1683, 0.08944), (-0.2397, -0.03447, -0.002491), (-0.401, -0.05765, 0.08944), (-0.2397, 0.03447, -0.002491), (-0.401, 0.05765, 0.08944), (-0.2203, 0.1006, -0.002491), (-0.3685, 0.1683, 0.08944), (-0.183, 0.1586, -0.002491), (-0.3061, 0.2653, 0.08944), (-0.1309, 0.2037, -0.002491), (-0.219, 0.3408, 0.08944), (-0.06823, 0.2324, -0.002491), (-0.1141, 0.3887, 0.08944), (8.409e-10, 0.3236, 0.04347), (0.09118, 0.3105, 0.04347), (0.175, 0.2723, 0.04347), (0.2446, 0.2119, 0.04347), (0.2944, 0.1344, 0.04347), (0.3203, 0.04606, 0.04347), (0.3203, -0.04606, 0.04347), (0.2944, -0.1344, 0.04347), (0.2446, -0.2119, 0.04347), (0.175, -0.2723, 0.04347), (0.09118, -0.3105, 0.04347), (8.409e-10, -0.3236, 0.04347), (-0.09118, -0.3105, 0.04347), (-0.175, -0.2723, 0.04347), (-0.2446, -0.2119, 0.04347), (-0.2944, -0.1344, 0.04347), (-0.3203, -0.04606, 0.04347), (-0.3203, 0.04606, 0.04347), (-0.2944, 0.1344, 0.04347), (-0.2446, 0.2119, 0.04347), (-0.175, 0.2723, 0.04347), (-0.09118, 0.3105, 0.04347)], [], [(65, 44, 1, 43), (64, 65, 43, 41), (63, 64, 41, 39), (62, 63, 39, 37), (61, 62, 37, 35), (60, 61, 35, 33), (59, 60, 33, 31), (58, 59, 31, 29), (57, 58, 29, 27), (56, 57, 27, 25), (55, 56, 25, 23), (54, 55, 23, 21), (53, 54, 21, 19), (52, 53, 19, 17), (51, 52, 17, 15), (50, 51, 15, 13), (49, 50, 13, 11), (48, 49, 11, 9), (47, 48, 9, 7), (46, 47, 7, 5), (45, 46, 5, 3), (44, 45, 3, 1), (0, 2, 45, 44), (2, 4, 46, 45), (4, 6, 47, 46), (6, 8, 48, 47), (8, 10, 49, 48), (10, 12, 50, 49), (12, 14, 51, 50), (14, 16, 52, 51), (16, 18, 53, 52), (18, 20, 54, 53), (20, 22, 55, 54), (22, 24, 56, 55), (24, 26, 57, 56), (26, 28, 58, 57), (28, 30, 59, 58), (30, 32, 60, 59), (32, 34, 61, 60), (34, 36, 62, 61), (36, 38, 63, 62), (38, 40, 64, 63), (40, 42, 65, 64), (42, 0, 44, 65)])
me_landingcylinder.polygons.foreach_set('use_smooth', [True] * 44)
_uv = me_landingcylinder.uv_layers.new(name='UVMap')
_uv.uv.foreach_set('vector', [0.04545, 0.5, 0.0, 0.5, 0.0, 1.0, 0.04545, 1.0, 0.09091, 0.5, 0.04545, 0.5, 0.04545, 1.0, 0.09091, 1.0, 0.1364, 0.5, 0.09091, 0.5, 0.09091, 1.0, 0.1364, 1.0, 0.1818, 0.5, 0.1364, 0.5, 0.1364, 1.0, 0.1818, 1.0, 0.2273, 0.5, 0.1818, 0.5, 0.1818, 1.0, 0.2273, 1.0, 0.2727, 0.5, 0.2273, 0.5, 0.2273, 1.0, 0.2727, 1.0, 0.3182, 0.5, 0.2727, 0.5, 0.2727, 1.0, 0.3182, 1.0, 0.3636, 0.5, 0.3182, 0.5, 0.3182, 1.0, 0.3636, 1.0, 0.4091, 0.5, 0.3636, 0.5, 0.3636, 1.0, 0.4091, 1.0, 0.4545, 0.5, 0.4091, 0.5, 0.4091, 1.0, 0.4545, 1.0, 0.5, 0.5, 0.4545, 0.5, 0.4545, 1.0, 0.5, 1.0, 0.5455, 0.5, 0.5, 0.5, 0.5, 1.0, 0.5455, 1.0, 0.5909, 0.5, 0.5455, 0.5, 0.5455, 1.0, 0.5909, 1.0, 0.6364, 0.5, 0.5909, 0.5, 0.5909, 1.0, 0.6364, 1.0, 0.6818, 0.5, 0.6364, 0.5, 0.6364, 1.0, 0.6818, 1.0, 0.7273, 0.5, 0.6818, 0.5, 0.6818, 1.0, 0.7273, 1.0, 0.7727, 0.5, 0.7273, 0.5, 0.7273, 1.0, 0.7727, 1.0, 0.8182, 0.5, 0.7727, 0.5, 0.7727, 1.0, 0.8182, 1.0, 0.8636, 0.5, 0.8182, 0.5, 0.8182, 1.0, 0.8636, 1.0, 0.9091, 0.5, 0.8636, 0.5, 0.8636, 1.0, 0.9091, 1.0, 0.9545, 0.5, 0.9091, 0.5, 0.9091, 1.0, 0.9545, 1.0, 1.0, 0.5, 0.9545, 0.5, 0.9545, 1.0, 1.0, 1.0, 1.0, 0.0, 0.9545, 0.0, 0.9545, 0.5, 1.0, 0.5, 0.9545, 0.0, 0.9091, 0.0, 0.9091, 0.5, 0.9545, 0.5, 0.9091, 0.0, 0.8636, 0.0, 0.8636, 0.5, 0.9091, 0.5, 0.8636, 0.0, 0.8182, 0.0, 0.8182, 0.5, 0.8636, 0.5, 0.8182, 0.0, 0.7727, 0.0, 0.7727, 0.5, 0.8182, 0.5, 0.7727, 0.0, 0.7273, 0.0, 0.7273, 0.5, 0.7727, 0.5, 0.7273, 0.0, 0.6818, 0.0, 0.6818, 0.5, 0.7273, 0.5, 0.6818, 0.0, 0.6364, 0.0, 0.6364, 0.5, 0.6818, 0.5, 0.6364, 0.0, 0.5909, 0.0, 0.5909, 0.5, 0.6364, 0.5, 0.5909, 0.0, 0.5455, 0.0, 0.5455, 0.5, 0.5909, 0.5, 0.5455, 0.0, 0.5, 0.0, 0.5, 0.5, 0.5455, 0.5, 0.5, 0.0, 0.4545, 0.0, 0.4545, 0.5, 0.5, 0.5, 0.4545, 0.0, 0.4091, 0.0, 0.4091, 0.5, 0.4545, 0.5, 0.4091, 0.0, 0.3636, 0.0, 0.3636, 0.5, 0.4091, 0.5, 0.3636, 0.0, 0.3182, 0.0, 0.3182, 0.5, 0.3636, 0.5, 0.3182, 0.0, 0.2727, 0.0, 0.2727, 0.5, 0.3182, 0.5, 0.2727, 0.0, 0.2273, 0.0, 0.2273, 0.5, 0.2727, 0.5, 0.2273, 0.0, 0.1818, 0.0, 0.1818, 0.5, 0.2273, 0.5, 0.1818, 0.0, 0.1364, 0.0, 0.1364, 0.5, 0.1818, 0.5, 0.1364, 0.0, 0.09091, 0.0, 0.09091, 0.5, 0.1364, 0.5, 0.09091, 0.0, 0.04545, 0.0, 0.04545, 0.5, 0.09091, 0.5, 0.04545, 0.0, 0.0, 0.0, 0.0, 0.5, 0.04545, 0.5])
me_landingcylinder.update()
me_cylinder_003 = bpy.data.meshes.new('Cylinder.003')
me_cylinder_003.from_pydata([(0.0, 0.5, -0.0187), (-0.06353, 0.2783, 0.09416), (0.1113, 0.4875, -0.0187), (-0.1239, 0.2572, 0.09416), (0.2169, 0.4505, -0.0187), (-0.178, 0.2232, 0.09416), (0.3117, 0.3909, -0.0187), (-0.2232, 0.178, 0.09416), (0.3909, 0.3117, -0.0187), (-0.2572, 0.1239, 0.09416), (0.4505, 0.2169, -0.0187), (-0.2783, 0.06353, 0.09416), (0.4875, 0.1113, -0.0187), (-0.2855, -6.61e-10, 0.09416), (0.5, 0.0, -0.0187), (-0.2783, -0.06353, 0.09416), (0.4875, -0.1113, -0.0187), (-0.2572, -0.1239, 0.09416), (0.4505, -0.2169, -0.0187), (-0.2232, -0.178, 0.09416), (0.3909, -0.3117, -0.0187), (-0.178, -0.2232, 0.09416), (0.3117, -0.3909, -0.0187), (-0.1239, -0.2572, 0.09416), (0.2169, -0.4505, -0.0187), (-0.06353, -0.2783, 0.09416), (0.1113, -0.4875, -0.0187), (3.327e-09, -0.2855, 0.09416), (0.0, -0.5, -0.0187), (0.06353, -0.2783, 0.09416), (-0.1113, -0.4875, -0.0187), (0.1239, -0.2572, 0.09416), (-0.2169, -0.4505, -0.0187), (0.178, -0.2232, 0.09416), (-0.3117, -0.3909, -0.0187), (0.2232, -0.178, 0.09416), (-0.3909, -0.3117, -0.0187), (0.2572, -0.1239, 0.09416), (-0.4505, -0.2169, -0.0187), (0.2783, -0.06353, 0.09416), (-0.4875, -0.1113, -0.0187), (0.2855, -6.981e-10, 0.09416), (-0.5, 0.0, -0.0187), (0.2783, 0.06353, 0.09416), (-0.4875, 0.1113, -0.0187), (0.2572, 0.1239, 0.09416), (-0.4505, 0.2169, -0.0187), (0.2232, 0.178, 0.09416), (-0.3909, 0.3117, -0.0187), (0.178, 0.2232, 0.09416), (-0.3117, 0.3909, -0.0187), (0.1239, 0.2572, 0.09416), (-0.2169, 0.4505, -0.0187), (0.06353, 0.2783, 0.09416), (-0.1113, 0.4875, -0.0187), (3.401e-09, 0.2855, 0.09416), (1.357e-09, 0.438, 0.09416), (1.026e-09, 0.4615, 0.07861), (0.09746, 0.427, 0.09416), (0.1027, 0.4499, 0.07861), (0.19, 0.3946, 0.09416), (0.2002, 0.4158, 0.07861), (0.2731, 0.3424, 0.09416), (0.2877, 0.3608, 0.07861), (0.3424, 0.2731, 0.09416), (0.3608, 0.2877, 0.07861), (0.3946, 0.19, 0.09416), (0.4158, 0.2002, 0.07861), (0.427, 0.09746, 0.09416), (0.4499, 0.1027, 0.07861), (0.438, 6.603e-11, 0.09416), (0.4615, 8.206e-11, 0.07861), (0.427, -0.09746, 0.09416), (0.4499, -0.1027, 0.07861), (0.3946, -0.19, 0.09416), (0.4158, -0.2002, 0.07861), (0.3424, -0.2731, 0.09416), (0.3608, -0.2877, 0.07861), (0.2731, -0.3424, 0.09416), (0.2877, -0.3608, 0.07861), (0.19, -0.3946, 0.09416), (0.2002, -0.4158, 0.07861), (0.09746, -0.427, 0.09416), (0.1027, -0.4499, 0.07861), (1.243e-09, -0.438, 0.09416), (1.026e-09, -0.4615, 0.07861), (-0.09746, -0.427, 0.09416), (-0.1027, -0.4499, 0.07861), (-0.19, -0.3946, 0.09416), (-0.2002, -0.4158, 0.07861), (-0.2731, -0.3424, 0.09416), (-0.2877, -0.3608, 0.07861), (-0.3424, -0.2731, 0.09416), (-0.3608, -0.2877, 0.07861), (-0.3946, -0.19, 0.09416), (-0.4158, -0.2002, 0.07861), (-0.427, -0.09746, 0.09416), (-0.4499, -0.1027, 0.07861), (-0.438, 1.229e-10, 0.09416), (-0.4615, 8.206e-11, 0.07861), (-0.427, 0.09746, 0.09416), (-0.4499, 0.1027, 0.07861), (-0.3946, 0.19, 0.09416), (-0.4158, 0.2002, 0.07861), (-0.3424, 0.2731, 0.09416), (-0.3608, 0.2877, 0.07861), (-0.2731, 0.3424, 0.09416), (-0.2877, 0.3608, 0.07861), (-0.19, 0.3946, 0.09416), (-0.2002, 0.4158, 0.07861), (-0.09746, 0.427, 0.09416), (-0.1027, 0.4499, 0.07861), (3.193e-09, 0.0, 0.09416), (-2.661e-10, -5.322e-09, -0.0187)], [], [(54, 111, 57, 0), (4, 61, 63, 6), (6, 63, 65, 8), (8, 65, 67, 10), (10, 67, 69, 12), (12, 69, 71, 14), (14, 71, 73, 16), (16, 73, 75, 18), (18, 75, 77, 20), (20, 77, 79, 22), (22, 79, 81, 24), (24, 81, 83, 26), (26, 83, 85, 28), (28, 85, 87, 30), (30, 87, 89, 32), (32, 89, 91, 34), (34, 91, 93, 36), (36, 93, 95, 38), (38, 95, 97, 40), (40, 97, 99, 42), (42, 99, 101, 44), (44, 101, 103, 46), (46, 103, 105, 48), (48, 105, 107, 50), (50, 107, 109, 52), (52, 109, 111, 54), (0, 57, 59, 2), (11, 13, 112), (2, 59, 61, 4), (6, 8, 113), (59, 58, 60, 61), (61, 60, 62, 63), (63, 62, 64, 65), (65, 64, 66, 67), (67, 66, 68, 69), (69, 68, 70, 71), (71, 70, 72, 73), (73, 72, 74, 75), (75, 74, 76, 77), (77, 76, 78, 79), (79, 78, 80, 81), (81, 80, 82, 83), (83, 82, 84, 85), (85, 84, 86, 87), (87, 86, 88, 89), (89, 88, 90, 91), (91, 90, 92, 93), (93, 92, 94, 95), (95, 94, 96, 97), (97, 96, 98, 99), (99, 98, 100, 101), (101, 100, 102, 103), (103, 102, 104, 105), (105, 104, 106, 107), (107, 106, 108, 109), (109, 108, 110, 111), (111, 110, 56, 57), (58, 56, 55, 53), (96, 94, 17, 15), (80, 78, 33, 31), (64, 62, 49, 47), (102, 100, 11, 9), (86, 84, 27, 25), (70, 68, 43, 41), (108, 106, 5, 3), (92, 90, 21, 19), (76, 74, 37, 35), (60, 58, 53, 51), (98, 96, 15, 13), (82, 80, 31, 29), (66, 64, 47, 45), (104, 102, 9, 7), (88, 86, 25, 23), (72, 70, 41, 39), (110, 108, 3, 1), (94, 92, 19, 17), (78, 76, 35, 33), (62, 60, 51, 49), (100, 98, 13, 11), (84, 82, 29, 27), (68, 66, 45, 43), (56, 110, 1, 55), (106, 104, 7, 5), (90, 88, 23, 21), (74, 72, 39, 37), (14, 16, 113), (47, 49, 112), (13, 15, 112), (49, 51, 112), (31, 33, 112), (33, 35, 112), (15, 17, 112), (51, 53, 112), (17, 19, 112), (53, 55, 112), (55, 1, 112), (35, 37, 112), (1, 3, 112), (37, 39, 112), (19, 21, 112), (21, 23, 112), (3, 5, 112), (39, 41, 112), (5, 7, 112), (41, 43, 112), (23, 25, 112), (25, 27, 112), (7, 9, 112), (43, 45, 112), (9, 11, 112), (45, 47, 112), (27, 29, 112), (29, 31, 112), (40, 42, 113), (22, 24, 113), (4, 6, 113), (48, 50, 113), (30, 32, 113), (12, 14, 113), (38, 40, 113), (20, 22, 113), (2, 4, 113), (46, 48, 113), (28, 30, 113), (10, 12, 113), (54, 0, 113), (36, 38, 113), (18, 20, 113), (0, 2, 113), (44, 46, 113), (26, 28, 113), (8, 10, 113), (52, 54, 113), (34, 36, 113), (16, 18, 113), (42, 44, 113), (24, 26, 113), (32, 34, 113), (50, 52, 113), (57, 56, 58, 59)])
me_cylinder_003.polygons.foreach_set('use_smooth', [True] * 140)
_k = set([(0, 2), (0, 54), (2, 4), (4, 6), (6, 8), (8, 10), (10, 12), (12, 14), (14, 16), (16, 18), (18, 20), (20, 22), (22, 24), (24, 26), (26, 28), (28, 30), (30, 32), (32, 34), (34, 36), (36, 38), (38, 40), (40, 42), (42, 44), (44, 46), (46, 48), (48, 50), (50, 52), (52, 54)])
me_cylinder_003.attributes.new('sharp_edge', 'BOOLEAN', 'EDGE').data.foreach_set('value', [ (min(e.vertices), max(e.vertices)) in _k for e in me_cylinder_003.edges])
_uv = me_cylinder_003.uv_layers.new(name='UVMap')
_uv.uv.foreach_set('vector', [0.06985, 0.1859, 0.1107, 0.2128, 0.08734, 0.2544, 0.04308, 0.2327, 0.008179, 0.3352, 0.05689, 0.3453, 0.05052, 0.3931, 0.0006702, 0.3893, 0.0006702, 0.3893, 0.05052, 0.3931, 0.05028, 0.4415, 0.0, 0.4442, 0.0, 0.4442, 0.05028, 0.4415, 0.05631, 0.4901, 0.006328, 0.4992, 0.006328, 0.4992, 0.05631, 0.4901, 0.06857, 0.538, 0.0197, 0.5535, 0.0197, 0.5535, 0.06857, 0.538, 0.08697, 0.5844, 0.04003, 0.6061, 0.04003, 0.6061, 0.08697, 0.5844, 0.1113, 0.6284, 0.06714, 0.6562, 0.06714, 0.6562, 0.1113, 0.6284, 0.1413, 0.6694, 0.1007, 0.7028, 0.1007, 0.7028, 0.1413, 0.6694, 0.1764, 0.7066, 0.1402, 0.745, 0.1402, 0.745, 0.1764, 0.7066, 0.2161, 0.739, 0.1848, 0.7819, 0.1848, 0.7819, 0.2161, 0.739, 0.2598, 0.7663, 0.234, 0.8132, 0.234, 0.8132, 0.2598, 0.7663, 0.307, 0.788, 0.2873, 0.8382, 0.2873, 0.8382, 0.307, 0.788, 0.3572, 0.8038, 0.3438, 0.8564, 0.3438, 0.8564, 0.3572, 0.8038, 0.4092, 0.8131, 0.4025, 0.8673, 0.4025, 0.8673, 0.4092, 0.8131, 0.4622, 0.8158, 0.4622, 0.8707, 0.4622, 0.8707, 0.4622, 0.8158, 0.5157, 0.8113, 0.522, 0.867, 0.522, 0.01476, 0.5107, 0.05952, 0.4669, 0.04978, 0.4737, 0.004671, 0.4737, 0.004671, 0.4669, 0.04978, 0.4224, 0.04602, 0.4237, 0.0, 0.4237, 0.0, 0.4224, 0.04602, 0.3776, 0.04794, 0.373, 0.001654, 0.373, 0.001654, 0.3776, 0.04794, 0.3329, 0.05559, 0.3224, 0.009821, 0.3224, 0.009821, 0.3329, 0.05559, 0.2892, 0.06894, 0.2729, 0.0245, 0.2729, 0.0245, 0.2892, 0.06894, 0.2472, 0.08789, 0.2252, 0.04556, 0.2252, 0.04556, 0.2472, 0.08789, 0.2076, 0.1121, 0.1803, 0.07269, 0.1803, 0.07269, 0.2076, 0.1121, 0.1713, 0.1412, 0.1391, 0.1054, 0.1391, 0.1054, 0.1713, 0.1412, 0.1389, 0.1749, 0.1021, 0.1433, 0.1021, 0.1433, 0.1389, 0.1749, 0.1107, 0.2128, 0.06985, 0.1859, 0.04308, 0.2327, 0.08734, 0.2544, 0.06925, 0.2988, 0.02238, 0.2828, 0.8658, 0.6468, 0.8726, 0.6768, 0.7362, 0.6922, 0.02238, 0.2828, 0.06925, 0.2988, 0.05689, 0.3453, 0.008179, 0.3352, 0.9646, 0.367, 0.9311, 0.4091, 0.761, 0.239, 0.06925, 0.2988, 0.08284, 0.3034, 0.07099, 0.3481, 0.05689, 0.3453, 0.05689, 0.3453, 0.07099, 0.3481, 0.0649, 0.3941, 0.05052, 0.3931, 0.05052, 0.3931, 0.0649, 0.3941, 0.06482, 0.4407, 0.05028, 0.4415, 0.05028, 0.4415, 0.06482, 0.4407, 0.07075, 0.4874, 0.05631, 0.4901, 0.05631, 0.4901, 0.07075, 0.4874, 0.08268, 0.5334, 0.06857, 0.538, 0.06857, 0.538, 0.08268, 0.5334, 0.1005, 0.578, 0.08697, 0.5844, 0.08697, 0.5844, 0.1005, 0.578, 0.1241, 0.6203, 0.1113, 0.6284, 0.1113, 0.6284, 0.1241, 0.6203, 0.153, 0.6597, 0.1413, 0.6694, 0.1413, 0.6694, 0.153, 0.6597, 0.1869, 0.6954, 0.1764, 0.7066, 0.1764, 0.7066, 0.1869, 0.6954, 0.225, 0.7266, 0.2161, 0.739, 0.2161, 0.739, 0.225, 0.7266, 0.2671, 0.7527, 0.2598, 0.7663, 0.2598, 0.7663, 0.2671, 0.7527, 0.3127, 0.7735, 0.307, 0.788, 0.307, 0.788, 0.3127, 0.7735, 0.3609, 0.7885, 0.3572, 0.8038, 0.3572, 0.8038, 0.3609, 0.7885, 0.411, 0.7974, 0.4092, 0.8131, 0.4092, 0.8131, 0.411, 0.7974, 0.4619, 0.7999, 0.4622, 0.8158, 0.4622, 0.8158, 0.4619, 0.7999, 0.513, 0.7954, 0.5157, 0.8113, 0.5107, 0.05952, 0.5067, 0.07232, 0.4648, 0.06291, 0.4669, 0.04978, 0.4669, 0.04978, 0.4648, 0.06291, 0.4221, 0.05937, 0.4224, 0.04602, 0.4224, 0.04602, 0.4221, 0.05937, 0.379, 0.06133, 0.3776, 0.04794, 0.3776, 0.04794, 0.379, 0.06133, 0.336, 0.06881, 0.3329, 0.05559, 0.3329, 0.05559, 0.336, 0.06881, 0.294, 0.08178, 0.2892, 0.06894, 0.2892, 0.06894, 0.294, 0.08178, 0.2536, 0.1001, 0.2472, 0.08789, 0.2472, 0.08789, 0.2536, 0.1001, 0.2155, 0.1235, 0.2076, 0.1121, 0.2076, 0.1121, 0.2155, 0.1235, 0.1807, 0.1515, 0.1713, 0.1412, 0.1713, 0.1412, 0.1807, 0.1515, 0.1496, 0.184, 0.1389, 0.1749, 0.1389, 0.1749, 0.1496, 0.184, 0.1226, 0.2206, 0.1107, 0.2128, 0.1107, 0.2128, 0.1226, 0.2206, 0.1002, 0.2606, 0.08734, 0.2544, 0.6666, 0.4933, 0.7126, 0.4828, 0.7208, 0.5557, 0.6908, 0.5625, 0.9455, 0.7157, 0.935, 0.7617, 0.8658, 0.7375, 0.8726, 0.7075, 0.6666, 0.891, 0.6241, 0.8705, 0.6631, 0.8084, 0.6908, 0.8218, 0.5578, 0.5801, 0.5872, 0.5432, 0.6391, 0.595, 0.6199, 0.6191, 0.9146, 0.5801, 0.935, 0.6226, 0.8658, 0.6468, 0.8524, 0.6191, 0.8057, 0.891, 0.7598, 0.9015, 0.7515, 0.8286, 0.7815, 0.8218, 0.5268, 0.7157, 0.5268, 0.6686, 0.5997, 0.6768, 0.5997, 0.7075, 0.8057, 0.4933, 0.8483, 0.5138, 0.8092, 0.5759, 0.7815, 0.5625, 0.9146, 0.8042, 0.8851, 0.8411, 0.8333, 0.7893, 0.8524, 0.7652, 0.5872, 0.8411, 0.5578, 0.8042, 0.6199, 0.7652, 0.6391, 0.7893, 0.6241, 0.5138, 0.6666, 0.4933, 0.6908, 0.5625, 0.6631, 0.5759, 0.9455, 0.6686, 0.9455, 0.7157, 0.8726, 0.7075, 0.8726, 0.6768, 0.7126, 0.9015, 0.6666, 0.891, 0.6908, 0.8218, 0.7208, 0.8286, 0.5373, 0.6226, 0.5578, 0.5801, 0.6199, 0.6191, 0.6065, 0.6468, 0.8851, 0.5432, 0.9146, 0.5801, 0.8524, 0.6191, 0.8333, 0.595, 0.8483, 0.8705, 0.8057, 0.891, 0.7815, 0.8218, 0.8092, 0.8084, 0.5373, 0.7617, 0.5268, 0.7157, 0.5997, 0.7075, 0.6065, 0.7375, 0.7598, 0.4828, 0.8057, 0.4933, 0.7815, 0.5625, 0.7515, 0.5557, 0.935, 0.7617, 0.9146, 0.8042, 0.8524, 0.7652, 0.8658, 0.7375, 0.6241, 0.8705, 0.5872, 0.8411, 0.6391, 0.7893, 0.6631, 0.8084, 0.5872, 0.5432, 0.6241, 0.5138, 0.6631, 0.5759, 0.6391, 0.595, 0.935, 0.6226, 0.9455, 0.6686, 0.8726, 0.6768, 0.8658, 0.6468, 0.7598, 0.9015, 0.7126, 0.9015, 0.7208, 0.8286, 0.7515, 0.8286, 0.5268, 0.6686, 0.5373, 0.6226, 0.6065, 0.6468, 0.5997, 0.6768, 0.7126, 0.4828, 0.7598, 0.4828, 0.7515, 0.5557, 0.7208, 0.5557, 0.8483, 0.5138, 0.8851, 0.5432, 0.8333, 0.595, 0.8092, 0.5759, 0.8851, 0.8411, 0.8483, 0.8705, 0.8092, 0.8084, 0.8333, 0.7893, 0.5578, 0.8042, 0.5373, 0.7617, 0.6065, 0.7375, 0.6199, 0.7652, 0.7879, 0.478, 0.7341, 0.478, 0.761, 0.239, 0.6199, 0.6191, 0.6391, 0.595, 0.7362, 0.6922, 0.8726, 0.6768, 0.8726, 0.7075, 0.7362, 0.6922, 0.6391, 0.595, 0.6631, 0.5759, 0.7362, 0.6922, 0.6908, 0.8218, 0.6631, 0.8084, 0.7362, 0.6922, 0.6631, 0.8084, 0.6391, 0.7893, 0.7362, 0.6922, 0.8726, 0.7075, 0.8658, 0.7375, 0.7362, 0.6922, 0.6631, 0.5759, 0.6908, 0.5625, 0.7362, 0.6922, 0.8658, 0.7375, 0.8524, 0.7652, 0.7362, 0.6922, 0.6908, 0.5625, 0.7208, 0.5557, 0.7362, 0.6922, 0.7208, 0.5557, 0.7515, 0.5557, 0.7362, 0.6922, 0.6391, 0.7893, 0.6199, 0.7652, 0.7362, 0.6922, 0.7515, 0.5557, 0.7815, 0.5625, 0.7362, 0.6922, 0.6199, 0.7652, 0.6065, 0.7375, 0.7362, 0.6922, 0.8524, 0.7652, 0.8333, 0.7893, 0.7362, 0.6922, 0.8333, 0.7893, 0.8092, 0.8084, 0.7362, 0.6922, 0.7815, 0.5625, 0.8092, 0.5759, 0.7362, 0.6922, 0.6065, 0.7375, 0.5997, 0.7075, 0.7362, 0.6922, 0.8092, 0.5759, 0.8333, 0.595, 0.7362, 0.6922, 0.5997, 0.7075, 0.5997, 0.6768, 0.7362, 0.6922, 0.8092, 0.8084, 0.7815, 0.8218, 0.7362, 0.6922, 0.7815, 0.8218, 0.7515, 0.8286, 0.7362, 0.6922, 0.8333, 0.595, 0.8524, 0.6191, 0.7362, 0.6922, 0.5997, 0.6768, 0.6065, 0.6468, 0.7362, 0.6922, 0.8524, 0.6191, 0.8658, 0.6468, 0.7362, 0.6922, 0.6065, 0.6468, 0.6199, 0.6191, 0.7362, 0.6922, 0.7515, 0.8286, 0.7208, 0.8286, 0.7362, 0.6922, 0.7208, 0.8286, 0.6908, 0.8218, 0.7362, 0.6922, 0.6816, 0.01198, 0.7341, 0.0, 0.761, 0.239, 0.5909, 0.4091, 0.5574, 0.367, 0.761, 0.239, 0.988, 0.3184, 0.9646, 0.367, 0.761, 0.239, 0.889, 0.03535, 0.9311, 0.06893, 0.761, 0.239, 0.522, 0.2121, 0.534, 0.1596, 0.761, 0.239, 0.8404, 0.466, 0.7879, 0.478, 0.761, 0.239, 0.633, 0.03535, 0.6816, 0.01198, 0.761, 0.239, 0.633, 0.4426, 0.5909, 0.4091, 0.761, 0.239, 1.0, 0.2659, 0.988, 0.3184, 0.761, 0.239, 0.8404, 0.01198, 0.889, 0.03535, 0.761, 0.239, 0.522, 0.2659, 0.522, 0.2121, 0.761, 0.239, 0.889, 0.4426, 0.8404, 0.466, 0.761, 0.239, 0.988, 0.1596, 1.0, 0.2121, 0.761, 0.239, 0.5909, 0.06893, 0.633, 0.03535, 0.761, 0.239, 0.6816, 0.466, 0.633, 0.4426, 0.761, 0.239, 1.0, 0.2121, 1.0, 0.2659, 0.761, 0.239, 0.7879, 1.511e-08, 0.8404, 0.01198, 0.761, 0.239, 0.534, 0.3184, 0.522, 0.2659, 0.761, 0.239, 0.9311, 0.4091, 0.889, 0.4426, 0.761, 0.239, 0.9646, 0.111, 0.988, 0.1596, 0.761, 0.239, 0.5574, 0.111, 0.5909, 0.06893, 0.761, 0.239, 0.7341, 0.478, 0.6816, 0.466, 0.761, 0.239, 0.7341, 0.0, 0.7879, 1.511e-08, 0.761, 0.239, 0.5574, 0.367, 0.534, 0.3184, 0.761, 0.239, 0.534, 0.1596, 0.5574, 0.111, 0.761, 0.239, 0.9311, 0.06893, 0.9646, 0.111, 0.761, 0.239, 0.08734, 0.2544, 0.1002, 0.2606, 0.08284, 0.3034, 0.06925, 0.2988])
me_cylinder_003.update()
me_cylinder_003.normals_split_custom_set([tuple(v) for v in zip(*[iter([-0.2069, 0.9064, 0.3683, -0.1909, 0.8365, 0.5136, -1.961e-08, 0.858, 0.5136, -4.898e-09, 0.9297, 0.3683, 0.4034, 0.8376, 0.3683, 0.3723, 0.773, 0.5136, 0.535, 0.6708, 0.5136, 0.5797, 0.7269, 0.3683, 0.5797, 0.7269, 0.3683, 0.535, 0.6708, 0.5136, 0.6708, 0.535, 0.5136, 0.7269, 0.5797, 0.3683, 0.7269, 0.5797, 0.3683, 0.6708, 0.535, 0.5136, 0.7731, 0.3723, 0.5136, 0.8376, 0.4034, 0.3683, 0.8376, 0.4034, 0.3683, 0.7731, 0.3723, 0.5136, 0.8365, 0.1909, 0.5136, 0.9064, 0.2069, 0.3683, 0.9064, 0.2069, 0.3683, 0.8365, 0.1909, 0.5136, 0.858, -1.052e-10, 0.5136, 0.9297, 0.0, 0.3683, 0.9297, 0.0, 0.3683, 0.858, -1.052e-10, 0.5136, 0.8365, -0.1909, 0.5136, 0.9064, -0.2069, 0.3683, 0.9064, -0.2069, 0.3683, 0.8365, -0.1909, 0.5136, 0.7731, -0.3723, 0.5136, 0.8376, -0.4034, 0.3683, 0.8376, -0.4034, 0.3683, 0.7731, -0.3723, 0.5136, 0.6708, -0.535, 0.5136, 0.7269, -0.5797, 0.3683, 0.7269, -0.5797, 0.3683, 0.6708, -0.535, 0.5136, 0.535, -0.6708, 0.5136, 0.5797, -0.7269, 0.3683, 0.5797, -0.7269, 0.3683, 0.535, -0.6708, 0.5136, 0.3723, -0.7731, 0.5136, 0.4034, -0.8376, 0.3683, 0.4034, -0.8376, 0.3683, 0.3723, -0.7731, 0.5136, 0.1909, -0.8365, 0.5136, 0.2069, -0.9064, 0.3683, 0.2069, -0.9064, 0.3683, 0.1909, -0.8365, 0.5136, 2.482e-08, -0.858, 0.5136, 0.0, -0.9297, 0.3683, 0.0, -0.9297, 0.3683, 2.482e-08, -0.858, 0.5136, -0.1909, -0.8365, 0.5136, -0.2069, -0.9064, 0.3683, -0.2069, -0.9064, 0.3683, -0.1909, -0.8365, 0.5136, -0.3723, -0.7731, 0.5136, -0.4034, -0.8376, 0.3683, -0.4034, -0.8376, 0.3683, -0.3723, -0.7731, 0.5136, -0.535, -0.6708, 0.5136, -0.5797, -0.7269, 0.3683, -0.5797, -0.7269, 0.3683, -0.535, -0.6708, 0.5136, -0.6708, -0.535, 0.5136, -0.7269, -0.5797, 0.3683, -0.7269, -0.5797, 0.3683, -0.6708, -0.535, 0.5136, -0.7731, -0.3723, 0.5136, -0.8376, -0.4034, 0.3683, -0.8376, -0.4034, 0.3683, -0.7731, -0.3723, 0.5136, -0.8365, -0.1909, 0.5136, -0.9064, -0.2069, 0.3683, -0.9064, -0.2069, 0.3683, -0.8365, -0.1909, 0.5136, -0.858, -1.052e-10, 0.5136, -0.9297, 0.0, 0.3683, -0.9297, 0.0, 0.3683, -0.858, -1.052e-10, 0.5136, -0.8365, 0.1909, 0.5136, -0.9064, 0.2069, 0.3683, -0.9064, 0.2069, 0.3683, -0.8365, 0.1909, 0.5136, -0.7731, 0.3723, 0.5136, -0.8376, 0.4034, 0.3683, -0.8376, 0.4034, 0.3683, -0.7731, 0.3723, 0.5136, -0.6708, 0.535, 0.5136, -0.7269, 0.5797, 0.3683, -0.7269, 0.5797, 0.3683, -0.6708, 0.535, 0.5136, -0.535, 0.6708, 0.5136, -0.5797, 0.7269, 0.3683, -0.5797, 0.7269, 0.3683, -0.535, 0.6708, 0.5136, -0.3723, 0.7731, 0.5136, -0.4034, 0.8376, 0.3683, -0.4034, 0.8376, 0.3683, -0.3723, 0.7731, 0.5136, -0.1909, 0.8365, 0.5136, -0.2069, 0.9064, 0.3683, -4.898e-09, 0.9297, 0.3683, -1.961e-08, 0.858, 0.5136, 0.1909, 0.8365, 0.5136, 0.2069, 0.9064, 0.3683, 4.081e-08, -1.391e-08, 1.0, 6.289e-08, 0.0, 1.0, -5.04e-10, -7.069e-17, 1.0, 0.2069, 0.9064, 0.3683, 0.1909, 0.8365, 0.5136, 0.3723, 0.773, 0.5136, 0.4034, 0.8376, 0.3683, -6.089e-15, 0.0, -1.0, -8.371e-09, 0.0, -1.0, -5.545e-10, 0.0, -1.0, 0.1909, 0.8365, 0.5136, 0.03727, 0.1633, 0.9859, 0.07263, 0.151, 0.9859, 0.3723, 0.773, 0.5136, 0.3723, 0.773, 0.5136, 0.07263, 0.151, 0.9859, 0.1045, 0.131, 0.9859, 0.535, 0.6708, 0.5136, 0.535, 0.6708, 0.5136, 0.1045, 0.131, 0.9859, 0.131, 0.1045, 0.9859, 0.6708, 0.535, 0.5136, 0.6708, 0.535, 0.5136, 0.131, 0.1045, 0.9859, 0.151, 0.07266, 0.9859, 0.7731, 0.3723, 0.5136, 0.7731, 0.3723, 0.5136, 0.151, 0.07266, 0.9859, 0.1633, 0.03727, 0.9859, 0.8365, 0.1909, 0.5136, 0.8365, 0.1909, 0.5136, 0.1633, 0.03727, 0.9859, 0.1675, -4.122e-05, 0.9859, 0.858, -1.052e-10, 0.5136, 0.858, -1.052e-10, 0.5136, 0.1675, -4.122e-05, 0.9859, 0.1633, -0.03724, 0.9859, 0.8365, -0.1909, 0.5136, 0.8365, -0.1909, 0.5136, 0.1633, -0.03724, 0.9859, 0.151, -0.07263, 0.9859, 0.7731, -0.3723, 0.5136, 0.7731, -0.3723, 0.5136, 0.151, -0.07263, 0.9859, 0.131, -0.1045, 0.9859, 0.6708, -0.535, 0.5136, 0.6708, -0.535, 0.5136, 0.131, -0.1045, 0.9859, 0.1045, -0.131, 0.9859, 0.535, -0.6708, 0.5136, 0.535, -0.6708, 0.5136, 0.1045, -0.131, 0.9859, 0.07266, -0.151, 0.9859, 0.3723, -0.7731, 0.5136, 0.3723, -0.7731, 0.5136, 0.07266, -0.151, 0.9859, 0.03727, -0.1633, 0.9859, 0.1909, -0.8365, 0.5136, 0.1909, -0.8365, 0.5136, 0.03727, -0.1633, 0.9859, 4.124e-05, -0.1675, 0.9859, 2.482e-08, -0.858, 0.5136, 2.482e-08, -0.858, 0.5136, 4.124e-05, -0.1675, 0.9859, -0.03724, -0.1633, 0.9859, -0.1909, -0.8365, 0.5136, -0.1909, -0.8365, 0.5136, -0.03724, -0.1633, 0.9859, -0.07263, -0.151, 0.9859, -0.3723, -0.7731, 0.5136, -0.3723, -0.7731, 0.5136, -0.07263, -0.151, 0.9859, -0.1045, -0.131, 0.9859, -0.535, -0.6708, 0.5136, -0.535, -0.6708, 0.5136, -0.1045, -0.131, 0.9859, -0.131, -0.1045, 0.9859, -0.6708, -0.535, 0.5136, -0.6708, -0.535, 0.5136, -0.131, -0.1045, 0.9859, -0.151, -0.07266, 0.9859, -0.7731, -0.3723, 0.5136, -0.7731, -0.3723, 0.5136, -0.151, -0.07266, 0.9859, -0.1633, -0.03727, 0.9859, -0.8365, -0.1909, 0.5136, -0.8365, -0.1909, 0.5136, -0.1633, -0.03727, 0.9859, -0.1675, -4.119e-05, 0.9859, -0.858, -1.052e-10, 0.5136, -0.858, -1.052e-10, 0.5136, -0.1675, -4.119e-05, 0.9859, -0.1633, 0.03724, 0.9859, -0.8365, 0.1909, 0.5136, -0.8365, 0.1909, 0.5136, -0.1633, 0.03724, 0.9859, -0.151, 0.07263, 0.9859, -0.7731, 0.3723, 0.5136, -0.7731, 0.3723, 0.5136, -0.151, 0.07263, 0.9859, -0.131, 0.1045, 0.9859, -0.6708, 0.535, 0.5136, -0.6708, 0.535, 0.5136, -0.131, 0.1045, 0.9859, -0.1045, 0.131, 0.9859, -0.535, 0.6708, 0.5136, -0.535, 0.6708, 0.5136, -0.1045, 0.131, 0.9859, -0.07266, 0.151, 0.9859, -0.3723, 0.7731, 0.5136, -0.3723, 0.7731, 0.5136, -0.07266, 0.151, 0.9859, -0.03727, 0.1633, 0.9859, -0.1909, 0.8365, 0.5136, -0.1909, 0.8365, 0.5136, -0.03727, 0.1633, 0.9859, -6.874e-05, 0.1675, 0.9859, -1.961e-08, 0.858, 0.5136, 0.03727, 0.1633, 0.9859, -6.874e-05, 0.1675, 0.9859, -2.032e-08, -6.252e-08, 1.0, 7.621e-09, -6.096e-08, 1.0, -0.1633, -0.03727, 0.9859, -0.151, -0.07266, 0.9859, 3.048e-08, 2.713e-08, 1.0, 4.24e-08, 1.391e-08, 1.0, 0.07266, -0.151, 0.9859, 0.1045, -0.131, 0.9859, -5.276e-08, 4.888e-08, 1.0, -6.292e-08, 5.633e-08, 1.0, 0.131, 0.1045, 0.9859, 0.1045, 0.131, 0.9859, -5.276e-08, -4.888e-08, 1.0, -1.016e-08, -3.898e-08, 1.0, -0.151, 0.07263, 0.9859, -0.1633, 0.03724, 0.9859, 4.081e-08, -1.391e-08, 1.0, 3.048e-08, -2.713e-08, 1.0, -0.03724, -0.1633, 0.9859, 4.124e-05, -0.1675, 0.9859, 2.032e-08, 6.252e-08, 1.0, -7.621e-09, 6.096e-08, 1.0, 0.1675, -4.122e-05, 0.9859, 0.1633, 0.03727, 0.9859, -4.24e-08, -1.391e-08, 1.0, -6.617e-08, 0.0, 1.0, -0.07266, 0.151, 0.9859, -0.1045, 0.131, 0.9859, 5.276e-08, -4.888e-08, 1.0, 4.26e-08, -5.633e-08, 1.0, -0.131, -0.1045, 0.9859, -0.1045, -0.131, 0.9859, 3.244e-08, 4.888e-08, 1.0, 1.016e-08, 3.898e-08, 1.0, 0.131, -0.1045, 0.9859, 0.151, -0.07263, 0.9859, -3.048e-08, 2.713e-08, 1.0, -1.016e-08, 3.898e-08, 1.0, 0.07263, 0.151, 0.9859, 0.03727, 0.1633, 0.9859, 7.621e-09, -6.096e-08, 1.0, -4.26e-08, -5.633e-08, 1.0, -0.1675, -4.119e-05, 0.9859, -0.1633, -0.03727, 0.9859, 4.24e-08, 1.391e-08, 1.0, 6.289e-08, 0.0, 1.0, 0.03727, -0.1633, 0.9859, 0.07266, -0.151, 0.9859, -6.292e-08, 5.633e-08, 1.0, 7.621e-09, 6.096e-08, 1.0, 0.151, 0.07266, 0.9859, 0.131, 0.1045, 0.9859, -1.016e-08, -3.898e-08, 1.0, -3.048e-08, -2.713e-08, 1.0, -0.131, 0.1045, 0.9859, -0.151, 0.07263, 0.9859, 3.048e-08, -2.713e-08, 1.0, 1.016e-08, -3.898e-08, 1.0, -0.07263, -0.151, 0.9859, -0.03724, -0.1633, 0.9859, -7.621e-09, 6.096e-08, 1.0, 2.228e-08, 5.633e-08, 1.0, 0.1633, -0.03724, 0.9859, 0.1675, -4.122e-05, 0.9859, -6.617e-08, 0.0, 1.0, -4.409e-08, 1.391e-08, 1.0, -0.03727, 0.1633, 0.9859, -0.07266, 0.151, 0.9859, 4.26e-08, -5.633e-08, 1.0, -2.794e-08, -6.096e-08, 1.0, -0.151, -0.07266, 0.9859, -0.131, -0.1045, 0.9859, 1.016e-08, 3.898e-08, 1.0, 3.048e-08, 2.713e-08, 1.0, 0.1045, -0.131, 0.9859, 0.131, -0.1045, 0.9859, -1.016e-08, 3.898e-08, 1.0, -5.276e-08, 4.888e-08, 1.0, 0.1045, 0.131, 0.9859, 0.07263, 0.151, 0.9859, -4.26e-08, -5.633e-08, 1.0, -5.276e-08, -4.888e-08, 1.0, -0.1633, 0.03724, 0.9859, -0.1675, -4.119e-05, 0.9859, 6.289e-08, 0.0, 1.0, 4.081e-08, -1.391e-08, 1.0, 4.124e-05, -0.1675, 0.9859, 0.03727, -0.1633, 0.9859, 7.621e-09, 6.096e-08, 1.0, 2.032e-08, 6.252e-08, 1.0, 0.1633, 0.03727, 0.9859, 0.151, 0.07266, 0.9859, -3.048e-08, -2.713e-08, 1.0, -4.24e-08, -1.391e-08, 1.0, -6.874e-05, 0.1675, 0.9859, -0.03727, 0.1633, 0.9859, -2.794e-08, -6.096e-08, 1.0, -2.032e-08, -6.252e-08, 1.0, -0.1045, 0.131, 0.9859, -0.131, 0.1045, 0.9859, 1.016e-08, -3.898e-08, 1.0, 5.276e-08, -4.888e-08, 1.0, -0.1045, -0.131, 0.9859, -0.07263, -0.151, 0.9859, 2.228e-08, 5.633e-08, 1.0, 3.244e-08, 4.888e-08, 1.0, 0.151, -0.07263, 0.9859, 0.1633, -0.03724, 0.9859, -4.409e-08, 1.391e-08, 1.0, -3.048e-08, 2.713e-08, 1.0, 2.396e-09, 0.0, -1.0, 0.0, 0.0, -1.0, -5.545e-10, 0.0, -1.0, -1.016e-08, -3.898e-08, 1.0, -5.276e-08, -4.888e-08, 1.0, -5.04e-10, -7.069e-17, 1.0, 6.289e-08, 0.0, 1.0, 4.24e-08, 1.391e-08, 1.0, -5.04e-10, -7.069e-17, 1.0, -5.276e-08, -4.888e-08, 1.0, -4.26e-08, -5.633e-08, 1.0, -5.04e-10, -7.069e-17, 1.0, -6.292e-08, 5.633e-08, 1.0, -5.276e-08, 4.888e-08, 1.0, -5.04e-10, -7.069e-17, 1.0, -5.276e-08, 4.888e-08, 1.0, -1.016e-08, 3.898e-08, 1.0, -5.04e-10, -7.069e-17, 1.0, 4.24e-08, 1.391e-08, 1.0, 3.048e-08, 2.713e-08, 1.0, -5.04e-10, -7.069e-17, 1.0, -4.26e-08, -5.633e-08, 1.0, 7.621e-09, -6.096e-08, 1.0, -5.04e-10, -7.069e-17, 1.0, 3.048e-08, 2.713e-08, 1.0, 1.016e-08, 3.898e-08, 1.0, -5.04e-10, -7.069e-17, 1.0, 7.621e-09, -6.096e-08, 1.0, -2.032e-08, -6.252e-08, 1.0, -5.04e-10, -7.069e-17, 1.0, -2.032e-08, -6.252e-08, 1.0, -2.794e-08, -6.096e-08, 1.0, -5.04e-10, -7.069e-17, 1.0, -1.016e-08, 3.898e-08, 1.0, -3.048e-08, 2.713e-08, 1.0, -5.04e-10, -7.069e-17, 1.0, -2.794e-08, -6.096e-08, 1.0, 4.26e-08, -5.633e-08, 1.0, -5.04e-10, -7.069e-17, 1.0, -3.048e-08, 2.713e-08, 1.0, -4.409e-08, 1.391e-08, 1.0, -5.04e-10, -7.069e-17, 1.0, 1.016e-08, 3.898e-08, 1.0, 3.244e-08, 4.888e-08, 1.0, -5.04e-10, -7.069e-17, 1.0, 3.244e-08, 4.888e-08, 1.0, 2.228e-08, 5.633e-08, 1.0, -5.04e-10, -7.069e-17, 1.0, 4.26e-08, -5.633e-08, 1.0, 5.276e-08, -4.888e-08, 1.0, -5.04e-10, -7.069e-17, 1.0, -4.409e-08, 1.391e-08, 1.0, -6.617e-08, 0.0, 1.0, -5.04e-10, -7.069e-17, 1.0, 5.276e-08, -4.888e-08, 1.0, 1.016e-08, -3.898e-08, 1.0, -5.04e-10, -7.069e-17, 1.0, -6.617e-08, 0.0, 1.0, -4.24e-08, -1.391e-08, 1.0, -5.04e-10, -7.069e-17, 1.0, 2.228e-08, 5.633e-08, 1.0, -7.621e-09, 6.096e-08, 1.0, -5.04e-10, -7.069e-17, 1.0, -7.621e-09, 6.096e-08, 1.0, 2.032e-08, 6.252e-08, 1.0, -5.04e-10, -7.069e-17, 1.0, 1.016e-08, -3.898e-08, 1.0, 3.048e-08, -2.713e-08, 1.0, -5.04e-10, -7.069e-17, 1.0, -4.24e-08, -1.391e-08, 1.0, -3.048e-08, -2.713e-08, 1.0, -5.04e-10, -7.069e-17, 1.0, 3.048e-08, -2.713e-08, 1.0, 4.081e-08, -1.391e-08, 1.0, -5.04e-10, -7.069e-17, 1.0, -3.048e-08, -2.713e-08, 1.0, -1.016e-08, -3.898e-08, 1.0, -5.04e-10, -7.069e-17, 1.0, 2.032e-08, 6.252e-08, 1.0, 7.621e-09, 6.096e-08, 1.0, -5.04e-10, -7.069e-17, 1.0, 7.621e-09, 6.096e-08, 1.0, -6.292e-08, 5.633e-08, 1.0, -5.04e-10, -7.069e-17, 1.0, -1.789e-09, 0.0, -1.0, -5.974e-09, 0.0, -1.0, -5.545e-10, 0.0, -1.0, 0.0, 0.0, -1.0, 0.0, 0.0, -1.0, -5.545e-10, 0.0, -1.0, 8.371e-09, 0.0, -1.0, -6.089e-15, 0.0, -1.0, -5.545e-10, 0.0, -1.0, 0.0, 0.0, -1.0, 0.0, 0.0, -1.0, -5.545e-10, 0.0, -1.0, 0.0, 0.0, -1.0, -8.371e-09, 0.0, -1.0, -5.545e-10, 0.0, -1.0, -1.789e-09, 0.0, -1.0, 2.396e-09, 0.0, -1.0, -5.545e-10, 0.0, -1.0, 0.0, 0.0, -1.0, -1.789e-09, 0.0, -1.0, -5.545e-10, 0.0, -1.0, 0.0, 0.0, -1.0, 0.0, 0.0, -1.0, -5.545e-10, 0.0, -1.0, 0.0, 0.0, -1.0, 8.371e-09, 0.0, -1.0, -5.545e-10, 0.0, -1.0, 0.0, 0.0, -1.0, 0.0, 0.0, -1.0, -5.545e-10, 0.0, -1.0, 0.0, 0.0, -1.0, 0.0, 0.0, -1.0, -5.545e-10, 0.0, -1.0, -4.185e-09, 0.0, -1.0, -1.789e-09, 0.0, -1.0, -5.545e-10, 0.0, -1.0, 0.0, 0.0, -1.0, 0.0, 0.0, -1.0, -5.545e-10, 0.0, -1.0, 8.371e-09, 0.0, -1.0, 0.0, 0.0, -1.0, -5.545e-10, 0.0, -1.0, 0.0, 0.0, -1.0, 0.0, 0.0, -1.0, -5.545e-10, 0.0, -1.0, 0.0, 0.0, -1.0, 0.0, 0.0, -1.0, -5.545e-10, 0.0, -1.0, -4.185e-09, 0.0, -1.0, 0.0, 0.0, -1.0, -5.545e-10, 0.0, -1.0, 0.0, 0.0, -1.0, 0.0, 0.0, -1.0, -5.545e-10, 0.0, -1.0, -8.371e-09, 0.0, -1.0, -4.185e-09, 0.0, -1.0, -5.545e-10, 0.0, -1.0, 0.0, 0.0, -1.0, 0.0, 0.0, -1.0, -5.545e-10, 0.0, -1.0, 6.089e-15, 0.0, -1.0, 8.371e-09, 0.0, -1.0, -5.545e-10, 0.0, -1.0, 0.0, 0.0, -1.0, 0.0, 0.0, -1.0, -5.545e-10, 0.0, -1.0, -5.974e-09, 0.0, -1.0, -4.185e-09, 0.0, -1.0, -5.545e-10, 0.0, -1.0, 0.0, 0.0, -1.0, 0.0, 0.0, -1.0, -5.545e-10, 0.0, -1.0, -8.371e-09, 0.0, -1.0, 6.089e-15, 0.0, -1.0, -5.545e-10, 0.0, -1.0, 0.0, 0.0, -1.0, 0.0, 0.0, -1.0, -5.545e-10, 0.0, -1.0, -1.961e-08, 0.858, 0.5136, -6.874e-05, 0.1675, 0.9859, 0.03727, 0.1633, 0.9859, 0.1909, 0.8365, 0.5136])] * 3)])
me_landingdisk = bpy.data.meshes.new('LandingDisk')
me_landingdisk.from_pydata([(0.0, 0.6184, 0.0), (-1.059e-10, 0.3216, 0.0), (0.1206, 0.6065, 0.0), (0.06275, 0.3154, 0.0), (0.2367, 0.5713, 0.0), (0.1231, 0.2971, 0.0), (0.3436, 0.5142, 0.0), (0.1787, 0.2674, 0.0), (0.4373, 0.4373, 0.0), (0.2274, 0.2274, 0.0), (0.5142, 0.3436, 0.0), (0.2674, 0.1787, 0.0), (0.5713, 0.2367, 0.0), (0.2971, 0.1231, 0.0), (0.6065, 0.1206, 0.0), (0.3154, 0.06275, 0.0), (0.6184, -2.843e-09, 0.0), (0.3216, -5.695e-09, 0.0), (0.6065, -0.1206, 0.0), (0.3154, -0.06275, 0.0), (0.5713, -0.2367, 0.0), (0.2971, -0.1231, 0.0), (0.5142, -0.3436, 0.0), (0.2674, -0.1787, 0.0), (0.4373, -0.4373, 0.0), (0.2274, -0.2274, 0.0), (0.3436, -0.5142, 0.0), (0.1787, -0.2674, 0.0), (0.2367, -0.5713, 0.0), (0.1231, -0.2971, 0.0), (0.1206, -0.6065, 0.0), (0.06275, -0.3154, 0.0), (0.0, -0.6184, 0.0), (-1.059e-10, -0.3216, 0.0), (-0.1206, -0.6065, 0.0), (-0.06275, -0.3154, 0.0), (-0.2367, -0.5713, 0.0), (-0.1231, -0.2971, 0.0), (-0.3436, -0.5142, 0.0), (-0.1787, -0.2674, 0.0), (-0.4373, -0.4373, 0.0), (-0.2274, -0.2274, 0.0), (-0.5142, -0.3436, 0.0), (-0.2674, -0.1787, 0.0), (-0.5713, -0.2367, 0.0), (-0.2971, -0.1231, 0.0), (-0.6065, -0.1206, 0.0), (-0.3154, -0.06275, 0.0), (-0.6184, -2.843e-09, 0.0), (-0.3216, -5.695e-09, 0.0), (-0.6065, 0.1206, 0.0), (-0.3154, 0.06275, 0.0), (-0.5713, 0.2367, 0.0), (-0.2971, 0.1231, 0.0), (-0.5142, 0.3436, 0.0), (-0.2674, 0.1787, 0.0), (-0.4373, 0.4373, 0.0), (-0.2274, 0.2274, 0.0), (-0.3436, 0.5142, 0.0), (-0.1787, 0.2674, 0.0), (-0.2367, 0.5713, 0.0), (-0.1231, 0.2971, 0.0), (-0.1206, 0.6065, 0.0), (-0.06275, 0.3154, 0.0), (-5.293e-11, 0.47, 0.0), (0.0917, 0.461, 0.0), (0.1799, 0.4342, 0.0), (0.2611, 0.3908, 0.0), (0.3324, 0.3324, 0.0), (0.3908, 0.2611, 0.0), (0.4342, 0.1799, 0.0), (0.461, 0.0917, 0.0), (0.47, -4.269e-09, 0.0), (0.461, -0.0917, 0.0), (0.4342, -0.1799, 0.0), (0.3908, -0.2611, 0.0), (0.3324, -0.3324, 0.0), (0.2611, -0.3908, 0.0), (0.1799, -0.4342, 0.0), (0.0917, -0.461, 0.0), (-5.293e-11, -0.47, 0.0), (-0.0917, -0.461, 0.0), (-0.1799, -0.4342, 0.0), (-0.2611, -0.3908, 0.0), (-0.3324, -0.3324, 0.0), (-0.3908, -0.2611, 0.0), (-0.4342, -0.1799, 0.0), (-0.461, -0.0917, 0.0), (-0.47, -4.269e-09, 0.0), (-0.461, 0.0917, 0.0), (-0.4342, 0.1799, 0.0), (-0.3908, 0.2611, 0.0), (-0.3324, 0.3324, 0.0), (-0.2611, 0.3908, 0.0), (-0.1799, 0.4342, 0.0), (-0.0917, 0.461, 0.0)], [], [(64, 1, 3, 65), (65, 3, 5, 66), (66, 5, 7, 67), (67, 7, 9, 68), (68, 9, 11, 69), (69, 11, 13, 70), (70, 13, 15, 71), (71, 15, 17, 72), (72, 17, 19, 73), (73, 19, 21, 74), (74, 21, 23, 75), (75, 23, 25, 76), (76, 25, 27, 77), (77, 27, 29, 78), (78, 29, 31, 79), (79, 31, 33, 80), (80, 33, 35, 81), (81, 35, 37, 82), (82, 37, 39, 83), (83, 39, 41, 84), (84, 41, 43, 85), (85, 43, 45, 86), (86, 45, 47, 87), (87, 47, 49, 88), (88, 49, 51, 89), (89, 51, 53, 90), (90, 53, 55, 91), (91, 55, 57, 92), (92, 57, 59, 93), (93, 59, 61, 94), (94, 61, 63, 95), (95, 63, 1, 64), (62, 95, 64, 0), (60, 94, 95, 62), (58, 93, 94, 60), (56, 92, 93, 58), (54, 91, 92, 56), (52, 90, 91, 54), (50, 89, 90, 52), (48, 88, 89, 50), (46, 87, 88, 48), (44, 86, 87, 46), (42, 85, 86, 44), (40, 84, 85, 42), (38, 83, 84, 40), (36, 82, 83, 38), (34, 81, 82, 36), (32, 80, 81, 34), (30, 79, 80, 32), (28, 78, 79, 30), (26, 77, 78, 28), (24, 76, 77, 26), (22, 75, 76, 24), (20, 74, 75, 22), (18, 73, 74, 20), (16, 72, 73, 18), (14, 71, 72, 16), (12, 70, 71, 14), (10, 69, 70, 12), (8, 68, 69, 10), (6, 67, 68, 8), (4, 66, 67, 6), (2, 65, 66, 4), (0, 64, 65, 2)])
_uv = me_landingdisk.uv_layers.new(name='UVMap')
_uv.uv.foreach_set('vector', [8.941e-08, 0.5, 1.788e-07, 0.0, 0.03125, 0.0, 0.03125, 0.5, 0.03125, 0.5, 0.03125, 0.0, 0.0625, 8.941e-08, 0.0625, 0.5, 0.0625, 0.5, 0.0625, 8.941e-08, 0.09375, 8.941e-08, 0.09375, 0.5, 0.09375, 0.5, 0.09375, 8.941e-08, 0.125, 8.941e-08, 0.125, 0.5, 0.125, 0.5, 0.125, 8.941e-08, 0.1563, 8.941e-08, 0.1563, 0.5, 0.1563, 0.5, 0.1563, 8.941e-08, 0.1875, 8.941e-08, 0.1875, 0.5, 0.1875, 0.5, 0.1875, 8.941e-08, 0.2188, 8.941e-08, 0.2188, 0.5, 0.2188, 0.5, 0.2188, 8.941e-08, 0.25, 8.941e-08, 0.25, 0.5, 0.25, 0.5, 0.25, 8.941e-08, 0.2813, 8.941e-08, 0.2813, 0.5, 0.2813, 0.5, 0.2813, 8.941e-08, 0.3125, 8.941e-08, 0.3125, 0.5, 0.3125, 0.5, 0.3125, 8.941e-08, 0.3438, 8.941e-08, 0.3437, 0.5, 0.3437, 0.5, 0.3438, 8.941e-08, 0.375, 8.941e-08, 0.375, 0.5, 0.375, 0.5, 0.375, 8.941e-08, 0.4063, 8.941e-08, 0.4062, 0.5, 0.4062, 0.5, 0.4063, 8.941e-08, 0.4375, 8.941e-08, 0.4375, 0.5, 0.4375, 0.5, 0.4375, 8.941e-08, 0.4688, 8.941e-08, 0.4688, 0.5, 0.4688, 0.5, 0.4688, 8.941e-08, 0.5, 8.941e-08, 0.5, 0.5, 0.5, 0.5, 0.5, 8.941e-08, 0.5313, 8.941e-08, 0.5312, 0.5, 0.5312, 0.5, 0.5313, 8.941e-08, 0.5625, 8.941e-08, 0.5625, 0.5, 0.5625, 0.5, 0.5625, 8.941e-08, 0.5938, 8.941e-08, 0.5937, 0.5, 0.5937, 0.5, 0.5938, 8.941e-08, 0.625, 8.941e-08, 0.625, 0.5, 0.625, 0.5, 0.625, 8.941e-08, 0.6562, 8.941e-08, 0.6562, 0.5, 0.6562, 0.5, 0.6562, 8.941e-08, 0.6875, 8.941e-08, 0.6875, 0.5, 0.6875, 0.5, 0.6875, 8.941e-08, 0.7188, 8.941e-08, 0.7187, 0.5, 0.7187, 0.5, 0.7188, 8.941e-08, 0.75, 8.941e-08, 0.75, 0.5, 0.75, 0.5, 0.75, 8.941e-08, 0.7813, 8.941e-08, 0.7812, 0.5, 0.7812, 0.5, 0.7813, 8.941e-08, 0.8125, 8.941e-08, 0.8125, 0.5, 0.8125, 0.5, 0.8125, 8.941e-08, 0.8438, 8.941e-08, 0.8438, 0.5, 0.8438, 0.5, 0.8438, 8.941e-08, 0.875, 8.941e-08, 0.875, 0.5, 0.875, 0.5, 0.875, 8.941e-08, 0.9062, 8.941e-08, 0.9062, 0.5, 0.9062, 0.5, 0.9062, 8.941e-08, 0.9375, 8.941e-08, 0.9375, 0.5, 0.9375, 0.5, 0.9375, 8.941e-08, 0.9688, 1.788e-07, 0.9687, 0.5, 0.9687, 0.5, 0.9688, 1.788e-07, 1.0, 1.788e-07, 1.0, 0.5, 0.9687, 1.0, 0.9687, 0.5, 1.0, 0.5, 1.0, 1.0, 0.9375, 1.0, 0.9375, 0.5, 0.9687, 0.5, 0.9687, 1.0, 0.9062, 1.0, 0.9062, 0.5, 0.9375, 0.5, 0.9375, 1.0, 0.875, 1.0, 0.875, 0.5, 0.9062, 0.5, 0.9062, 1.0, 0.8437, 1.0, 0.8438, 0.5, 0.875, 0.5, 0.875, 1.0, 0.8125, 1.0, 0.8125, 0.5, 0.8438, 0.5, 0.8437, 1.0, 0.7812, 1.0, 0.7812, 0.5, 0.8125, 0.5, 0.8125, 1.0, 0.75, 1.0, 0.75, 0.5, 0.7812, 0.5, 0.7812, 1.0, 0.7187, 1.0, 0.7187, 0.5, 0.75, 0.5, 0.75, 1.0, 0.6875, 1.0, 0.6875, 0.5, 0.7187, 0.5, 0.7187, 1.0, 0.6562, 1.0, 0.6562, 0.5, 0.6875, 0.5, 0.6875, 1.0, 0.625, 1.0, 0.625, 0.5, 0.6562, 0.5, 0.6562, 1.0, 0.5937, 1.0, 0.5937, 0.5, 0.625, 0.5, 0.625, 1.0, 0.5625, 1.0, 0.5625, 0.5, 0.5937, 0.5, 0.5937, 1.0, 0.5312, 1.0, 0.5312, 0.5, 0.5625, 0.5, 0.5625, 1.0, 0.5, 1.0, 0.5, 0.5, 0.5312, 0.5, 0.5312, 1.0, 0.4687, 1.0, 0.4688, 0.5, 0.5, 0.5, 0.5, 1.0, 0.4375, 1.0, 0.4375, 0.5, 0.4688, 0.5, 0.4687, 1.0, 0.4062, 1.0, 0.4062, 0.5, 0.4375, 0.5, 0.4375, 1.0, 0.375, 1.0, 0.375, 0.5, 0.4062, 0.5, 0.4062, 1.0, 0.3437, 1.0, 0.3437, 0.5, 0.375, 0.5, 0.375, 1.0, 0.3125, 1.0, 0.3125, 0.5, 0.3437, 0.5, 0.3437, 1.0, 0.2812, 1.0, 0.2813, 0.5, 0.3125, 0.5, 0.3125, 1.0, 0.25, 1.0, 0.25, 0.5, 0.2813, 0.5, 0.2812, 1.0, 0.2187, 1.0, 0.2188, 0.5, 0.25, 0.5, 0.25, 1.0, 0.1875, 1.0, 0.1875, 0.5, 0.2188, 0.5, 0.2187, 1.0, 0.1562, 1.0, 0.1563, 0.5, 0.1875, 0.5, 0.1875, 1.0, 0.125, 1.0, 0.125, 0.5, 0.1563, 0.5, 0.1562, 1.0, 0.09375, 1.0, 0.09375, 0.5, 0.125, 0.5, 0.125, 1.0, 0.0625, 1.0, 0.0625, 0.5, 0.09375, 0.5, 0.09375, 1.0, 0.03125, 1.0, 0.03125, 0.5, 0.0625, 0.5, 0.0625, 1.0, 0.0, 1.0, 8.941e-08, 0.5, 0.03125, 0.5, 0.03125, 1.0])
me_landingdisk.update()
me_cylinder_002 = bpy.data.meshes.new('Cylinder.002')
me_cylinder_002.from_pydata([(8.243e-10, 0.4932, 0.6794), (-4.097e-09, 0.7395, 0.6794), (0.4932, -2.73e-09, 0.6794), (0.7395, 0.0, 0.6794), (0.4837, -0.09622, 0.6794), (0.7253, -0.1443, 0.6794), (0.4557, -0.1887, 0.6794), (0.6832, -0.283, 0.6794), (0.4101, -0.274, 0.6794), (0.6149, -0.4109, 0.6794), (0.3488, -0.3488, 0.6794), (0.5229, -0.5229, 0.6794), (0.274, -0.4101, 0.6794), (0.4109, -0.6149, 0.6794), (0.1887, -0.4557, 0.6794), (0.283, -0.6832, 0.6794), (0.09622, -0.4837, 0.6794), (0.1443, -0.7253, 0.6794), (8.243e-10, -0.4932, 0.6794), (-4.097e-09, -0.7395, 0.6794), (-0.4932, -2.73e-09, 0.6794), (-0.7395, 0.0, 0.6794), (-0.4837, 0.09622, 0.6794), (-0.7253, 0.1443, 0.6794), (-0.4557, 0.1887, 0.6794), (-0.6832, 0.283, 0.6794), (-0.4101, 0.274, 0.6794), (-0.6149, 0.4109, 0.6794), (-0.3488, 0.3488, 0.6794), (-0.5229, 0.5229, 0.6794), (-0.274, 0.4101, 0.6794), (-0.4109, 0.6149, 0.6794), (-0.1887, 0.4557, 0.6794), (-0.283, 0.6832, 0.6794), (-0.09622, 0.4837, 0.6794), (-0.1443, 0.7253, 0.6794)], [], [(2, 4, 5, 3), (4, 6, 7, 5), (6, 8, 9, 7), (8, 10, 11, 9), (10, 12, 13, 11), (12, 14, 15, 13), (14, 16, 17, 15), (16, 18, 19, 17), (20, 22, 23, 21), (22, 24, 25, 23), (24, 26, 27, 25), (26, 28, 29, 27), (28, 30, 31, 29), (30, 32, 33, 31), (32, 34, 35, 33), (34, 0, 1, 35)])
_uv = me_cylinder_002.uv_layers.new(name='UVMap')
_uv.uv.foreach_set('vector', [0.0, 1.0, 0.125, 1.0, 0.125, 8.941e-08, 1.788e-07, 0.0, 0.125, 1.0, 0.25, 1.0, 0.25, 8.941e-08, 0.125, 8.941e-08, 0.25, 1.0, 0.375, 1.0, 0.375, 8.941e-08, 0.25, 8.941e-08, 0.375, 1.0, 0.5, 1.0, 0.5, 8.941e-08, 0.375, 8.941e-08, 0.5, 1.0, 0.625, 1.0, 0.625, 8.941e-08, 0.5, 8.941e-08, 0.625, 1.0, 0.75, 1.0, 0.75, 8.941e-08, 0.625, 8.941e-08, 0.75, 1.0, 0.875, 1.0, 0.875, 8.941e-08, 0.75, 8.941e-08, 0.875, 1.0, 1.0, 1.0, 1.0, 1.788e-07, 0.875, 8.941e-08, 1.788e-07, 1.0, 0.125, 1.0, 0.125, 8.941e-08, 3.576e-07, 1.788e-07, 0.125, 1.0, 0.25, 1.0, 0.25, 8.941e-08, 0.125, 8.941e-08, 0.25, 1.0, 0.375, 1.0, 0.375, 2.682e-07, 0.25, 8.941e-08, 0.375, 1.0, 0.5, 1.0, 0.5, 2.682e-07, 0.375, 2.682e-07, 0.5, 1.0, 0.625, 1.0, 0.625, 2.682e-07, 0.5, 2.682e-07, 0.625, 1.0, 0.75, 1.0, 0.75, 2.682e-07, 0.625, 2.682e-07, 0.75, 1.0, 0.875, 1.0, 0.875, 2.682e-07, 0.75, 2.682e-07, 0.875, 1.0, 1.0, 1.0, 1.0, 3.576e-07, 0.875, 2.682e-07])
me_cylinder_002.update()
me_cylinder_005 = bpy.data.meshes.new('Cylinder.005')
me_cylinder_005.from_pydata([(8.243e-10, 0.4932, 0.6794), (-3.093e-16, 0.7395, 0.6794), (0.4932, -2.73e-09, 0.6794), (0.7395, 4.097e-09, 0.6794), (0.4837, -0.09622, 0.6794), (0.7253, -0.1443, 0.6794), (0.4557, -0.1887, 0.6794), (0.6832, -0.283, 0.6794), (0.4101, -0.274, 0.6794), (0.6149, -0.4109, 0.6794), (0.3488, -0.3488, 0.6794), (0.5229, -0.5229, 0.6794), (0.274, -0.4101, 0.6794), (0.4109, -0.6149, 0.6794), (0.1887, -0.4557, 0.6794), (0.283, -0.6832, 0.6794), (0.09622, -0.4837, 0.6794), (0.1443, -0.7253, 0.6794), (8.243e-10, -0.4932, 0.6794), (-3.093e-16, -0.7395, 0.6794), (-0.4932, -2.73e-09, 0.6794), (-0.7395, 4.097e-09, 0.6794), (-0.4837, 0.09622, 0.6794), (-0.7253, 0.1443, 0.6794), (-0.4557, 0.1887, 0.6794), (-0.6832, 0.283, 0.6794), (-0.4101, 0.274, 0.6794), (-0.6149, 0.4109, 0.6794), (-0.3488, 0.3488, 0.6794), (-0.5229, 0.5229, 0.6794), (-0.274, 0.4101, 0.6794), (-0.4109, 0.6149, 0.6794), (-0.1887, 0.4557, 0.6794), (-0.283, 0.6832, 0.6794), (-0.09622, 0.4837, 0.6794), (-0.1443, 0.7253, 0.6794)], [], [(2, 4, 5, 3), (4, 6, 7, 5), (6, 8, 9, 7), (8, 10, 11, 9), (10, 12, 13, 11), (12, 14, 15, 13), (14, 16, 17, 15), (16, 18, 19, 17), (20, 22, 23, 21), (22, 24, 25, 23), (24, 26, 27, 25), (26, 28, 29, 27), (28, 30, 31, 29), (30, 32, 33, 31), (32, 34, 35, 33), (34, 0, 1, 35)])
_uv = me_cylinder_005.uv_layers.new(name='UVMap')
_uv.uv.foreach_set('vector', [1.0, 0.0, 0.875, 0.0, 0.875, 1.0, 1.0, 1.0, 0.875, 0.0, 0.75, 0.0, 0.75, 1.0, 0.875, 1.0, 0.75, 0.0, 0.625, 0.0, 0.625, 1.0, 0.75, 1.0, 0.625, 0.0, 0.5, 0.0, 0.5, 1.0, 0.625, 1.0, 0.5, 0.0, 0.375, 0.0, 0.375, 1.0, 0.5, 1.0, 0.375, 0.0, 0.25, 0.0, 0.25, 1.0, 0.375, 1.0, 0.25, 0.0, 0.125, 0.0, 0.125, 1.0, 0.25, 1.0, 0.125, 0.0, 2.98e-08, 0.0, 2.98e-08, 1.0, 0.125, 1.0, 1.0, 8.941e-08, 0.875, 0.0, 0.875, 1.0, 1.0, 1.0, 0.875, 0.0, 0.75, 0.0, 0.75, 1.0, 0.875, 1.0, 0.75, 0.0, 0.625, 1.788e-07, 0.625, 1.0, 0.75, 1.0, 0.625, 1.788e-07, 0.5, 1.788e-07, 0.5, 1.0, 0.625, 1.0, 0.5, 1.788e-07, 0.375, 1.788e-07, 0.375, 1.0, 0.5, 1.0, 0.375, 1.788e-07, 0.25, 3.278e-07, 0.25, 1.0, 0.375, 1.0, 0.25, 3.278e-07, 0.125, 3.278e-07, 0.125, 1.0, 0.25, 1.0, 0.125, 3.278e-07, 8.941e-08, 2.384e-07, 2.682e-07, 1.0, 0.125, 1.0])
me_cylinder_005.update()

# ---- objects
ob_light = bpy.data.objects.new('Light', light_light)
ob_ob_vfx_firebulb = bpy.data.objects.new('OB_VFX_FireBulb', me_cylinder)
ob_cylinder_001 = bpy.data.objects.new('Cylinder.001', me_cylinder_001)
ob_vfm_landingcircle_01a = bpy.data.objects.new('VFM_LandingCircle_01A', me_landingcylinder)
ob_cylinder_002 = bpy.data.objects.new('Cylinder.002', me_cylinder_003)
ob_landingdisk01 = bpy.data.objects.new('LandingDisk01', me_landingdisk)
ob_vfm_rotaltor = bpy.data.objects.new('VFM_RotaLtoR', me_cylinder_002)
ob_vfm_rotartol = bpy.data.objects.new('VFM_RotaRtoL', me_cylinder_005)

# ---- transforms, parenting, visibility, modifiers, constraints
ob_light.location = (4.076, 1.005, 5.904)
ob_light.rotation_euler = (0.6503, 0.05522, 1.866)
ob_light.lock_rotations_4d = False
ob_light.empty_display_type = 'ARROWS'
ob_light.color = (0.0, 0.0, 0.0, 0.0)
ob_light.lineart.crease_threshold = 0.0
ob_ob_vfx_firebulb.location = (0.0, 0.0, 1.0)
ob_cylinder_001.location = (0.0, 0.0, 1.0)
ob_cylinder_001.scale = (1.2, 1.2, 1.0)
ob_vfm_landingcircle_01a.location = (0.0, 0.0, 0.0)
ob_vfm_landingcircle_01a.scale = (2.109, 2.109, 4.268)
_m = ob_vfm_landingcircle_01a.modifiers.new('Auto Smooth', 'NODES')
_m.node_group = ng_auto_smooth
_gi = [s.identifier for s in ng_auto_smooth.interface.items_tree if s.item_type == 'SOCKET' and s.in_out == 'INPUT']
_m[_gi[1]] = 0.5236  # Angle
ob_cylinder_002.location = (0.0, 0.0, 0.0)
ob_cylinder_002.rotation_euler = (-1.629e-07, 0.0, 0.0)
ob_cylinder_002.color = (0.8, 0.8, 0.8, 1.0)
ob_landingdisk01.location = (0.0, 0.0, 0.0)
ob_vfm_rotaltor.location = (0.0, 0.0, 0.0)
ob_vfm_rotartol.location = (0.0, 0.0, 0.0)
ob_vfm_rotartol.rotation_euler = (0.0, -0.0, 1.571)

# ---- collection membership
col_collection.objects.link(ob_light)
col_collection.objects.link(ob_ob_vfx_firebulb)
col_collection.objects.link(ob_cylinder_001)
col_collection.objects.link(ob_vfm_landingcircle_01a)
col_collection.objects.link(ob_cylinder_002)
col_collection.objects.link(ob_landingdisk01)
col_collection.objects.link(ob_vfm_rotaltor)
col_collection.objects.link(ob_vfm_rotartol)

# ---- scene / render settings (as saved in the file)
scene.frame_start = 1; scene.frame_end = 250; scene.frame_set(5)
scene.render.engine = 'BLENDER_EEVEE_NEXT'
scene.cycles.sampling_pattern = 'TABULATED_SOBOL'
scene.view_settings.view_transform = 'Filmic'
bpy.context.view_layer.update()

# ---- added for rendering (the .blend has no active camera): camera
cam_auto = bpy.data.cameras.new('AutoCamera')
cam_auto.lens = 50.0
cam_auto.sensor_width = 36.0
cam_auto.clip_end = 1000.0
ob_auto_camera = bpy.data.objects.new('AutoCamera', cam_auto)
scene.collection.objects.link(ob_auto_camera)
ob_auto_camera.location = (4.07734, -4.89281, 4.64856)
ob_auto_camera.rotation_euler = (1.09748, -7.21219e-08, 0.694738)
scene.camera = ob_auto_camera
bpy.context.view_layer.update()
